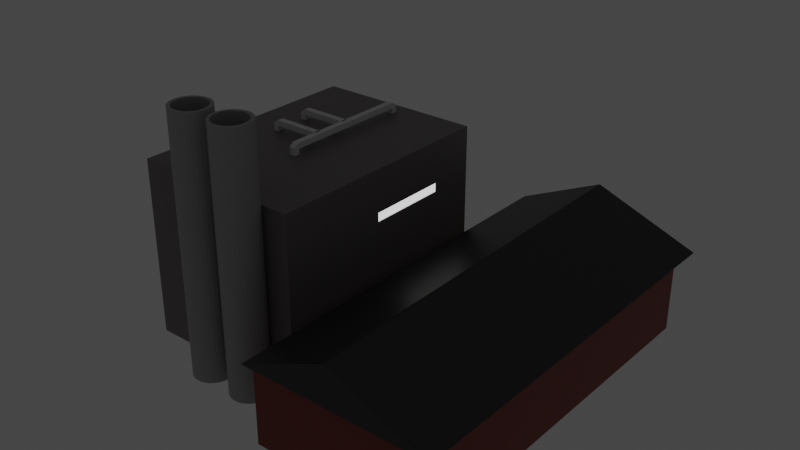 # Source: Industrial_test1_noground.blend  (saved by Blender 2.80.75; exported with 4.5.12 LTS)
import bpy
from mathutils import Matrix  # noqa: F401  (used for matrix-valued properties, if any)

bpy.ops.wm.read_factory_settings(use_empty=True)
scene = bpy.context.scene
scene.name = 'Scene'

# ---- collections
col_collection = bpy.data.collections.new('Collection'); scene.collection.children.link(col_collection)

# ---- materials (node trees are filled in below, after node groups)
mat_material_006 = bpy.data.materials.new('Material.006')
mat_material_006.use_transparent_shadow = False
mat_material_008 = bpy.data.materials.new('Material.008')
mat_material_008.use_transparent_shadow = False
mat_material_009 = bpy.data.materials.new('Material.009')
mat_material_009.use_transparent_shadow = False
mat_material_010 = bpy.data.materials.new('Material.010')
mat_material_010.use_transparent_shadow = False
mat_material_011 = bpy.data.materials.new('Material.011')
mat_material_011.use_transparent_shadow = False
mat_material_012 = bpy.data.materials.new('Material.012')
mat_material_012.use_transparent_shadow = False
mat_material_013 = bpy.data.materials.new('Material.013')
mat_material_013.use_transparent_shadow = False
mat_material_014 = bpy.data.materials.new('Material.014')
mat_material_014.use_transparent_shadow = False
mat_material_015 = bpy.data.materials.new('Material.015')
mat_material_015.use_transparent_shadow = False
mat_material = bpy.data.materials.new('Material')
mat_material.alpha_threshold = 0.0
mat_material.use_transparent_shadow = False
mat_material.line_color = (0.0, 0.0, 0.0, 1.0)
mat_material_005 = bpy.data.materials.new('Material.005')
mat_material_005.use_transparent_shadow = False
mat_material_004 = bpy.data.materials.new('Material.004')
mat_material_004.use_transparent_shadow = False
mat_material_001 = bpy.data.materials.new('Material.001')
mat_material_001.alpha_threshold = 0.0
mat_material_001.use_transparent_shadow = False
mat_material_001.line_color = (0.0, 0.0, 0.0, 1.0)
mat_material_002 = bpy.data.materials.new('Material.002')
mat_material_002.alpha_threshold = 0.0
mat_material_002.use_transparent_shadow = False
mat_material_002.line_color = (0.0, 0.0, 0.0, 1.0)

# ---- material node trees
mat_material_006.use_nodes = True; mat_material_006.node_tree.nodes.clear()
_N = mat_material_006.node_tree.nodes; _L = mat_material_006.node_tree.links
n0 = _N.new('ShaderNodeOutputMaterial'); n0.name = 'Material Output'; n0.location = (300, 300)
n1 = _N.new('ShaderNodeBsdfPrincipled'); n1.name = 'Principled BSDF'; n1.location = (10, 300)
n1.distribution = 'GGX'
n1.subsurface_method = 'BURLEY'
n1.inputs[0].default_value = (0.679, 0.8, 0.2332, 1.0)
n1.inputs[3].default_value = 1.45
n1.inputs[28].default_value = 1.0
_L.new(n1.outputs[0], n0.inputs[0])
n0.is_active_output = True
mat_material_008.use_nodes = True; mat_material_008.node_tree.nodes.clear()
_N = mat_material_008.node_tree.nodes; _L = mat_material_008.node_tree.links
n0 = _N.new('ShaderNodeOutputMaterial'); n0.name = 'Material Output'; n0.location = (300, 300)
n1 = _N.new('ShaderNodeBsdfPrincipled'); n1.name = 'Principled BSDF'; n1.location = (10, 300)
n1.distribution = 'GGX'
n1.subsurface_method = 'BURLEY'
n1.inputs[0].default_value = (0.679, 0.8, 0.2332, 1.0)
n1.inputs[3].default_value = 1.45
n1.inputs[28].default_value = 1.0
_L.new(n1.outputs[0], n0.inputs[0])
n0.is_active_output = True
mat_material_009.use_nodes = True; mat_material_009.node_tree.nodes.clear()
_N = mat_material_009.node_tree.nodes; _L = mat_material_009.node_tree.links
n0 = _N.new('ShaderNodeOutputMaterial'); n0.name = 'Material Output'; n0.location = (300, 300)
n1 = _N.new('ShaderNodeBsdfPrincipled'); n1.name = 'Principled BSDF'; n1.location = (10, 300)
n1.distribution = 'GGX'
n1.subsurface_method = 'BURLEY'
n1.inputs[0].default_value = (0.679, 0.8, 0.2332, 1.0)
n1.inputs[3].default_value = 1.45
n1.inputs[28].default_value = 1.0
_L.new(n1.outputs[0], n0.inputs[0])
n0.is_active_output = True
mat_material_010.use_nodes = True; mat_material_010.node_tree.nodes.clear()
_N = mat_material_010.node_tree.nodes; _L = mat_material_010.node_tree.links
n0 = _N.new('ShaderNodeOutputMaterial'); n0.name = 'Material Output'; n0.location = (300, 300)
n1 = _N.new('ShaderNodeBsdfPrincipled'); n1.name = 'Principled BSDF'; n1.location = (10, 300)
n1.distribution = 'GGX'
n1.subsurface_method = 'BURLEY'
n1.inputs[0].default_value = (0.679, 0.8, 0.2332, 1.0)
n1.inputs[3].default_value = 1.45
n1.inputs[28].default_value = 1.0
_L.new(n1.outputs[0], n0.inputs[0])
n0.is_active_output = True
mat_material_011.use_nodes = True; mat_material_011.node_tree.nodes.clear()
_N = mat_material_011.node_tree.nodes; _L = mat_material_011.node_tree.links
n0 = _N.new('ShaderNodeOutputMaterial'); n0.name = 'Material Output'; n0.location = (300, 300)
n1 = _N.new('ShaderNodeBsdfPrincipled'); n1.name = 'Principled BSDF'; n1.location = (10, 300)
n1.distribution = 'GGX'
n1.subsurface_method = 'BURLEY'
n1.inputs[0].default_value = (0.679, 0.8, 0.2332, 1.0)
n1.inputs[3].default_value = 1.45
n1.inputs[28].default_value = 1.0
_L.new(n1.outputs[0], n0.inputs[0])
n0.is_active_output = True
mat_material_012.use_nodes = True; mat_material_012.node_tree.nodes.clear()
_N = mat_material_012.node_tree.nodes; _L = mat_material_012.node_tree.links
n0 = _N.new('ShaderNodeOutputMaterial'); n0.name = 'Material Output'; n0.location = (300, 300)
n1 = _N.new('ShaderNodeBsdfPrincipled'); n1.name = 'Principled BSDF'; n1.location = (10, 300)
n1.distribution = 'GGX'
n1.subsurface_method = 'BURLEY'
n1.inputs[0].default_value = (0.679, 0.8, 0.2332, 1.0)
n1.inputs[3].default_value = 1.45
n1.inputs[28].default_value = 1.0
_L.new(n1.outputs[0], n0.inputs[0])
n0.is_active_output = True
mat_material_013.use_nodes = True; mat_material_013.node_tree.nodes.clear()
_N = mat_material_013.node_tree.nodes; _L = mat_material_013.node_tree.links
n0 = _N.new('ShaderNodeOutputMaterial'); n0.name = 'Material Output'; n0.location = (300, 300)
n1 = _N.new('ShaderNodeBsdfPrincipled'); n1.name = 'Principled BSDF'; n1.location = (10, 300)
n1.distribution = 'GGX'
n1.subsurface_method = 'BURLEY'
n1.inputs[0].default_value = (0.679, 0.8, 0.2332, 1.0)
n1.inputs[3].default_value = 1.45
n1.inputs[28].default_value = 1.0
_L.new(n1.outputs[0], n0.inputs[0])
n0.is_active_output = True
mat_material_014.use_nodes = True; mat_material_014.node_tree.nodes.clear()
_N = mat_material_014.node_tree.nodes; _L = mat_material_014.node_tree.links
n0 = _N.new('ShaderNodeOutputMaterial'); n0.name = 'Material Output'; n0.location = (300, 300)
n1 = _N.new('ShaderNodeBsdfPrincipled'); n1.name = 'Principled BSDF'; n1.location = (10, 300)
n1.distribution = 'GGX'
n1.subsurface_method = 'BURLEY'
n1.inputs[0].default_value = (0.679, 0.8, 0.2332, 1.0)
n1.inputs[3].default_value = 1.45
n1.inputs[28].default_value = 1.0
_L.new(n1.outputs[0], n0.inputs[0])
n0.is_active_output = True
mat_material_015.use_nodes = True; mat_material_015.node_tree.nodes.clear()
_N = mat_material_015.node_tree.nodes; _L = mat_material_015.node_tree.links
n0 = _N.new('ShaderNodeOutputMaterial'); n0.name = 'Material Output'; n0.location = (300, 300)
n1 = _N.new('ShaderNodeBsdfPrincipled'); n1.name = 'Principled BSDF'; n1.location = (10, 300)
n1.distribution = 'GGX'
n1.subsurface_method = 'BURLEY'
n1.inputs[0].default_value = (0.679, 0.8, 0.2332, 1.0)
n1.inputs[3].default_value = 1.45
n1.inputs[28].default_value = 1.0
_L.new(n1.outputs[0], n0.inputs[0])
n0.is_active_output = True
mat_material.use_nodes = True; mat_material.node_tree.nodes.clear()
_N = mat_material.node_tree.nodes; _L = mat_material.node_tree.links
n0 = _N.new('ShaderNodeOutputMaterial'); n0.name = 'Material Output'; n0.location = (300, 300)
n1 = _N.new('ShaderNodeBsdfPrincipled'); n1.name = 'Principled BSDF'; n1.location = (10, 300)
n1.distribution = 'GGX'
n1.subsurface_method = 'BURLEY'
n1.inputs[0].default_value = (0.2019, 0.1769, 0.1877, 1.0)
n1.inputs[2].default_value = 0.4
n1.inputs[3].default_value = 1.45
n1.inputs[27].default_value = (0.0, 0.0, 0.0, 1.0)
n1.inputs[28].default_value = 1.0
n2 = _N.new('ShaderNodeAddShader'); n2.name = 'Add Shader'; n2.location = (110, 280)
_L.new(n1.outputs[0], n0.inputs[0])
_L.new(n2.outputs[0], n0.inputs[1])
n0.is_active_output = True
mat_material_005.use_nodes = True; mat_material_005.node_tree.nodes.clear()
_N = mat_material_005.node_tree.nodes; _L = mat_material_005.node_tree.links
n0 = _N.new('ShaderNodeOutputMaterial'); n0.name = 'Material Output'; n0.location = (300, 300)
n1 = _N.new('ShaderNodeBsdfPrincipled'); n1.name = 'Principled BSDF'; n1.location = (10, 300)
n1.distribution = 'GGX'
n1.subsurface_method = 'BURLEY'
n1.inputs[0].default_value = (0.3757, 0.3757, 0.3757, 1.0)
n1.inputs[3].default_value = 1.45
n1.inputs[27].default_value = (0.0, 0.0, 0.0, 1.0)
n1.inputs[28].default_value = 1.0
_L.new(n1.outputs[0], n0.inputs[0])
n0.is_active_output = True
mat_material_004.use_nodes = True; mat_material_004.node_tree.nodes.clear()
_N = mat_material_004.node_tree.nodes; _L = mat_material_004.node_tree.links
n0 = _N.new('ShaderNodeOutputMaterial'); n0.name = 'Material Output'; n0.location = (300, 300)
n1 = _N.new('ShaderNodeBsdfPrincipled'); n1.name = 'Principled BSDF'; n1.location = (10, 300)
n1.distribution = 'GGX'
n1.subsurface_method = 'BURLEY'
n1.inputs[0].default_value = (0.3757, 0.3757, 0.3757, 1.0)
n1.inputs[3].default_value = 1.45
n1.inputs[27].default_value = (0.0, 0.0, 0.0, 1.0)
n1.inputs[28].default_value = 1.0
_L.new(n1.outputs[0], n0.inputs[0])
n0.is_active_output = True
mat_material_001.use_nodes = True; mat_material_001.node_tree.nodes.clear()
_N = mat_material_001.node_tree.nodes; _L = mat_material_001.node_tree.links
n0 = _N.new('ShaderNodeOutputMaterial'); n0.name = 'Material Output'; n0.location = (300, 300)
n1 = _N.new('ShaderNodeBsdfPrincipled'); n1.name = 'Principled BSDF'; n1.location = (10, 300)
n1.distribution = 'GGX'
n1.subsurface_method = 'BURLEY'
n1.inputs[0].default_value = (0.2396, 0.02812, 0.01521, 1.0)
n1.inputs[2].default_value = 0.4
n1.inputs[3].default_value = 1.45
n1.inputs[27].default_value = (0.0, 0.0, 0.0, 1.0)
n1.inputs[28].default_value = 1.0
_L.new(n1.outputs[0], n0.inputs[0])
n0.is_active_output = True
mat_material_002.use_nodes = True; mat_material_002.node_tree.nodes.clear()
_N = mat_material_002.node_tree.nodes; _L = mat_material_002.node_tree.links
n0 = _N.new('ShaderNodeOutputMaterial'); n0.name = 'Material Output'; n0.location = (300, 300)
n1 = _N.new('ShaderNodeBsdfPrincipled'); n1.name = 'Principled BSDF'; n1.location = (10, 300)
n1.distribution = 'GGX'
n1.subsurface_method = 'BURLEY'
n1.inputs[0].default_value = (0.05222, 0.05222, 0.05222, 1.0)
n1.inputs[1].default_value = 0.5
n1.inputs[2].default_value = 0.4
n1.inputs[3].default_value = 1.45
n1.inputs[27].default_value = (0.0, 0.0, 0.0, 1.0)
n1.inputs[28].default_value = 1.0
_L.new(n1.outputs[0], n0.inputs[0])
n0.is_active_output = True

# ---- world
world_world = bpy.data.worlds.new('World'); scene.world = world_world
world_world.use_nodes = True; world_world.node_tree.nodes.clear()
_N = world_world.node_tree.nodes; _L = world_world.node_tree.links
n0 = _N.new('ShaderNodeOutputWorld'); n0.name = 'World Output'; n0.location = (300, 300)
n1 = _N.new('ShaderNodeBackground'); n1.name = 'Background'; n1.location = (10, 300)
n1.inputs[0].default_value = (0.05088, 0.05088, 0.05088, 1.0)
_L.new(n1.outputs[0], n0.inputs[0])
n0.is_active_output = True
world_world.color = (0.05088, 0.05088, 0.05088)
world_world.use_sun_shadow = False
world_world.sun_shadow_jitter_overblur = 0.0

# ---- meshes
me_cube_005 = bpy.data.meshes.new('Cube.005')
me_cube_005.from_pydata([(-1.0, -1.0, -1.0), (-1.0, -1.0, 1.0), (-1.0, 1.0, -1.0), (-1.0, 1.0, 1.0), (1.0, -1.0, -1.0), (1.0, -1.0, 1.0), (1.0, 1.0, -1.0), (1.0, 1.0, 1.0)], [], [(0, 1, 3, 2), (2, 3, 7, 6), (6, 7, 5, 4), (4, 5, 1, 0), (2, 6, 4, 0), (7, 3, 1, 5)])
_uv = me_cube_005.uv_layers.new(name='UVMap')
_uv.uv.foreach_set('vector', [0.375, 0.0, 0.625, 0.0, 0.625, 0.25, 0.375, 0.25, 0.375, 0.25, 0.625, 0.25, 0.625, 0.5, 0.375, 0.5, 0.375, 0.5, 0.625, 0.5, 0.625, 0.75, 0.375, 0.75, 0.375, 0.75, 0.625, 0.75, 0.625, 1.0, 0.375, 1.0, 0.125, 0.5, 0.375, 0.5, 0.375, 0.75, 0.125, 0.75, 0.625, 0.5, 0.875, 0.5, 0.875, 0.75, 0.625, 0.75])
me_cube_005.materials.append(mat_material_006)
me_cube_005.use_remesh_preserve_volume = False
me_cube_005.use_remesh_preserve_attributes = False
me_cube_005.use_mirror_vertex_groups = False
me_cube_005.update()
me_cube_006 = bpy.data.meshes.new('Cube.006')
me_cube_006.from_pydata([(0.1005, -0.9546, -0.734), (0.1006, -0.8389, -0.1641), (0.1006, -0.7069, 0.3357), (0.1006, -0.5609, 0.7568), (0.1006, 0.7811, 0.7568), (0.1006, 0.9271, 0.3357), (-1.0, -1.0, -1.0), (-1.0, 1.0, -1.0), (1.0, -1.0, -1.0), (1.0, 1.0, -1.0), (2.661, -1.303, 3.073), (2.743, -1.323, 2.946), (2.699, -1.314, 3.008), (2.651, -1.306, 3.075), (2.664, -1.26, 3.174), (2.805, -1.289, 2.967), (2.436, -1.34, 3.202), (2.448, -1.341, 3.188), (-2.207, -1.568, 3.418), (-0.9996, -0.9608, -0.7133), (-0.9999, -1.0, -0.9663), (0.1005, -0.9958, -1.0), (-0.392, -1.0, -1.0), (0.9979, -0.7108, 0.3577), (0.9987, -0.8434, -0.1445), (0.9997, 0.7843, 0.7808), (0.9999, 0.931, 0.3577), (0.9976, -0.5641, 0.7808), (0.9996, -0.9597, -0.7171), (0.9977, -0.4613, 0.9997), (0.1006, -0.4469, 0.9997), (0.9995, 0.6814, 0.9999), (0.1006, 0.667, 0.9999), (0.1006, 1.0, 0.05959), (1.0, 1.0, 0.09642), (-0.9997, 0.7851, 0.7862), (-0.9995, 0.6847, 0.9999), (-0.9977, -0.4646, 0.9997), (-0.9976, -0.5648, 0.7862), (-0.9999, 0.9319, 0.3626), (-0.9979, -0.7117, 0.3626), (-1.0, 1.0, 0.1047), (-0.9987, -0.8444, -0.1401), (1.0, -1.0, -0.9774), (0.5931, -1.0, -1.0)], [], [(0, 28, 24, 1), (1, 24, 23, 2), (2, 23, 27, 3), (3, 27, 29, 30), (4, 25, 26, 5), (5, 26, 34, 33), (6, 20, 19, 42, 40, 38, 37, 36, 35, 39, 41, 7), (7, 41, 33, 34, 9), (9, 34, 26, 25, 31, 29, 27, 23, 24, 28, 43, 8), (8, 43, 44), (7, 9, 8, 44, 21, 22, 6), (25, 4, 32, 31), (19, 0, 1, 42), (22, 20, 6), (39, 5, 33, 41), (31, 32, 36, 37, 30, 29), (35, 4, 5, 39), (38, 3, 30, 37), (40, 2, 3, 38), (32, 4, 35, 36), (42, 1, 2, 40), (21, 0, 19, 20, 22), (28, 0, 21, 44, 43)])
_uv = me_cube_006.uv_layers.new(name='UVMap')
_uv.uv.foreach_set('vector', [0.1042, 2.22e-16, 0.1042, 0.008933, 0.125, 0.008924, 0.125, 2.22e-16, 0.125, 2.22e-16, 0.125, 0.008924, 0.1458, 0.008916, 0.1458, 2.22e-16, 0.1458, 2.22e-16, 0.1458, 0.008916, 0.1667, 0.008913, 0.1667, 2.22e-16, 0.1667, 2.22e-16, 0.1667, 0.008913, 0.1802, 0.008915, 0.1818, 2.22e-16, 0.3333, 2.22e-16, 0.3333, 0.008934, 0.3542, 0.008936, 0.3542, 2.22e-16, 0.3542, 2.22e-16, 0.3542, 0.008936, 0.365, 0.008937, 0.3657, 2.22e-16, 0.375, 0.0, 0.3792, 0.0, 0.4108, 0.004886, 0.4825, 0.01942, 0.5454, 0.03601, 0.5983, 0.05435, 0.625, 0.06688, 0.625, 0.2106, 0.5983, 0.2231, 0.5453, 0.2415, 0.5131, 0.25, 0.375, 0.25, 0.375, 0.25, 0.5131, 0.25, 0.5074, 0.3876, 0.5121, 0.5, 0.375, 0.5, 0.375, 0.5, 0.5121, 0.5, 0.5447, 0.5086, 0.5976, 0.527, 0.625, 0.5398, 0.625, 0.6827, 0.5976, 0.6956, 0.5447, 0.7139, 0.482, 0.7304, 0.4104, 0.745, 0.3778, 0.75, 0.375, 0.75, 0.375, 0.75, 0.3778, 0.75, 0.375, 0.8009, 0.125, 0.5, 0.375, 0.5, 0.375, 0.75, 0.3241, 0.75, 0.2626, 0.7495, 0.201, 0.75, 0.125, 0.75, 0.3333, 0.008934, 0.3333, 2.22e-16, 0.3182, 2.22e-16, 0.3198, 0.008932, 0.1042, 0.9891, 0.1042, 1.0, 0.125, 1.0, 0.125, 0.9891, 0.375, 0.924, 0.3792, 1.0, 0.375, 1.0, 0.3542, 0.9891, 0.3542, 1.0, 0.3657, 1.0, 0.3649, 0.9891, 0.625, 0.5398, 0.7374, 0.5416, 0.875, 0.5394, 0.875, 0.6831, 0.7374, 0.6809, 0.625, 0.6827, 0.3333, 0.9891, 0.3333, 1.0, 0.3542, 1.0, 0.3542, 0.9891, 0.1667, 0.9891, 0.1667, 1.0, 0.1818, 1.0, 0.1799, 0.9891, 0.1458, 0.9891, 0.1458, 1.0, 0.1667, 1.0, 0.1667, 0.9891, 0.3182, 1.0, 0.3333, 1.0, 0.3333, 0.9891, 0.3201, 0.9891, 0.125, 0.9891, 0.125, 1.0, 0.1458, 1.0, 0.1458, 0.9891, 0.09537, 1.0, 0.1042, 1.0, 0.1042, 0.9891, 0.09585, 0.9891, 0.09509, 0.9951, 0.1042, 0.008933, 0.1042, 2.22e-16, 0.09537, 2.22e-16, 0.09509, 0.004894, 0.0956, 0.008937])
me_cube_006.use_remesh_preserve_volume = False
me_cube_006.use_remesh_preserve_attributes = False
me_cube_006.use_mirror_vertex_groups = False
me_cube_006.update()
me_cube_007 = bpy.data.meshes.new('Cube.007')
me_cube_007.from_pydata([(-1.0, -1.0, -1.0), (-1.0, -1.0, 1.0), (-1.0, 1.0, -1.0), (-1.0, 1.0, 1.0), (1.0, -1.0, -1.0), (1.0, -1.0, 1.0), (1.0, 1.0, -1.0), (1.0, 1.0, 1.0)], [], [(0, 1, 3, 2), (2, 3, 7, 6), (6, 7, 5, 4), (4, 5, 1, 0), (2, 6, 4, 0), (7, 3, 1, 5)])
_uv = me_cube_007.uv_layers.new(name='UVMap')
_uv.uv.foreach_set('vector', [0.375, 0.0, 0.625, 0.0, 0.625, 0.25, 0.375, 0.25, 0.375, 0.25, 0.625, 0.25, 0.625, 0.5, 0.375, 0.5, 0.375, 0.5, 0.625, 0.5, 0.625, 0.75, 0.375, 0.75, 0.375, 0.75, 0.625, 0.75, 0.625, 1.0, 0.375, 1.0, 0.125, 0.5, 0.375, 0.5, 0.375, 0.75, 0.125, 0.75, 0.625, 0.5, 0.875, 0.5, 0.875, 0.75, 0.625, 0.75])
me_cube_007.use_remesh_preserve_volume = False
me_cube_007.use_remesh_preserve_attributes = False
me_cube_007.use_mirror_vertex_groups = False
me_cube_007.update()
me_cube_008 = bpy.data.meshes.new('Cube.008')
me_cube_008.from_pydata([(-1.0, -1.0, -1.0), (-1.0, -1.0, 1.0), (-1.0, 1.0, -1.0), (-1.0, 1.0, 1.0), (1.0, -1.0, -1.0), (1.0, -1.0, 1.0), (1.0, 1.0, -1.0), (1.0, 1.0, 1.0)], [], [(0, 1, 3, 2), (2, 3, 7, 6), (6, 7, 5, 4), (4, 5, 1, 0), (2, 6, 4, 0), (7, 3, 1, 5)])
_uv = me_cube_008.uv_layers.new(name='UVMap')
_uv.uv.foreach_set('vector', [0.375, 0.0, 0.625, 0.0, 0.625, 0.25, 0.375, 0.25, 0.375, 0.25, 0.625, 0.25, 0.625, 0.5, 0.375, 0.5, 0.375, 0.5, 0.625, 0.5, 0.625, 0.75, 0.375, 0.75, 0.375, 0.75, 0.625, 0.75, 0.625, 1.0, 0.375, 1.0, 0.125, 0.5, 0.375, 0.5, 0.375, 0.75, 0.125, 0.75, 0.625, 0.5, 0.875, 0.5, 0.875, 0.75, 0.625, 0.75])
me_cube_008.use_remesh_preserve_volume = False
me_cube_008.use_remesh_preserve_attributes = False
me_cube_008.use_mirror_vertex_groups = False
me_cube_008.update()
me_cube_009 = bpy.data.meshes.new('Cube.009')
me_cube_009.from_pydata([(0.1005, -0.9546, -0.734), (0.1006, -0.8389, -0.1641), (0.1006, -0.7069, 0.3357), (0.1006, -0.5609, 0.7568), (0.1006, 0.7811, 0.7568), (0.1006, 0.9271, 0.3357), (-1.0, -1.0, -1.0), (-1.0, 1.0, -1.0), (1.0, -1.0, -1.0), (1.0, 1.0, -1.0), (2.661, -1.303, 3.073), (2.743, -1.323, 2.946), (2.699, -1.314, 3.008), (2.651, -1.306, 3.075), (2.664, -1.26, 3.174), (2.805, -1.289, 2.967), (2.436, -1.34, 3.202), (2.448, -1.341, 3.188), (-2.207, -1.568, 3.418), (-0.9996, -0.9608, -0.7133), (-0.9999, -1.0, -0.9663), (0.1005, -0.9958, -1.0), (-0.392, -1.0, -1.0), (0.9979, -0.7108, 0.3577), (0.9987, -0.8434, -0.1445), (0.9997, 0.7843, 0.7808), (0.9999, 0.931, 0.3577), (0.9976, -0.5641, 0.7808), (0.9996, -0.9597, -0.7171), (0.9977, -0.4613, 0.9997), (0.1006, -0.4469, 0.9997), (0.9995, 0.6814, 0.9999), (0.1006, 0.667, 0.9999), (0.1006, 1.0, 0.05959), (1.0, 1.0, 0.09642), (-0.9997, 0.7851, 0.7862), (-0.9995, 0.6847, 0.9999), (-0.9977, -0.4646, 0.9997), (-0.9976, -0.5648, 0.7862), (-0.9999, 0.9319, 0.3626), (-0.9979, -0.7117, 0.3626), (-1.0, 1.0, 0.1047), (-0.9987, -0.8444, -0.1401), (1.0, -1.0, -0.9774), (0.5931, -1.0, -1.0)], [], [(0, 28, 24, 1), (1, 24, 23, 2), (2, 23, 27, 3), (3, 27, 29, 30), (4, 25, 26, 5), (5, 26, 34, 33), (6, 20, 19, 42, 40, 38, 37, 36, 35, 39, 41, 7), (7, 41, 33, 34, 9), (9, 34, 26, 25, 31, 29, 27, 23, 24, 28, 43, 8), (8, 43, 44), (7, 9, 8, 44, 21, 22, 6), (25, 4, 32, 31), (19, 0, 1, 42), (22, 20, 6), (39, 5, 33, 41), (31, 32, 36, 37, 30, 29), (35, 4, 5, 39), (38, 3, 30, 37), (40, 2, 3, 38), (32, 4, 35, 36), (42, 1, 2, 40), (21, 0, 19, 20, 22), (28, 0, 21, 44, 43)])
_uv = me_cube_009.uv_layers.new(name='UVMap')
_uv.uv.foreach_set('vector', [0.1042, 2.22e-16, 0.1042, 0.008933, 0.125, 0.008924, 0.125, 2.22e-16, 0.125, 2.22e-16, 0.125, 0.008924, 0.1458, 0.008916, 0.1458, 2.22e-16, 0.1458, 2.22e-16, 0.1458, 0.008916, 0.1667, 0.008913, 0.1667, 2.22e-16, 0.1667, 2.22e-16, 0.1667, 0.008913, 0.1802, 0.008915, 0.1818, 2.22e-16, 0.3333, 2.22e-16, 0.3333, 0.008934, 0.3542, 0.008936, 0.3542, 2.22e-16, 0.3542, 2.22e-16, 0.3542, 0.008936, 0.365, 0.008937, 0.3657, 2.22e-16, 0.375, 0.0, 0.3792, 0.0, 0.4108, 0.004886, 0.4825, 0.01942, 0.5454, 0.03601, 0.5983, 0.05435, 0.625, 0.06688, 0.625, 0.2106, 0.5983, 0.2231, 0.5453, 0.2415, 0.5131, 0.25, 0.375, 0.25, 0.375, 0.25, 0.5131, 0.25, 0.5074, 0.3876, 0.5121, 0.5, 0.375, 0.5, 0.375, 0.5, 0.5121, 0.5, 0.5447, 0.5086, 0.5976, 0.527, 0.625, 0.5398, 0.625, 0.6827, 0.5976, 0.6956, 0.5447, 0.7139, 0.482, 0.7304, 0.4104, 0.745, 0.3778, 0.75, 0.375, 0.75, 0.375, 0.75, 0.3778, 0.75, 0.375, 0.8009, 0.125, 0.5, 0.375, 0.5, 0.375, 0.75, 0.3241, 0.75, 0.2626, 0.7495, 0.201, 0.75, 0.125, 0.75, 0.3333, 0.008934, 0.3333, 2.22e-16, 0.3182, 2.22e-16, 0.3198, 0.008932, 0.1042, 0.9891, 0.1042, 1.0, 0.125, 1.0, 0.125, 0.9891, 0.375, 0.924, 0.3792, 1.0, 0.375, 1.0, 0.3542, 0.9891, 0.3542, 1.0, 0.3657, 1.0, 0.3649, 0.9891, 0.625, 0.5398, 0.7374, 0.5416, 0.875, 0.5394, 0.875, 0.6831, 0.7374, 0.6809, 0.625, 0.6827, 0.3333, 0.9891, 0.3333, 1.0, 0.3542, 1.0, 0.3542, 0.9891, 0.1667, 0.9891, 0.1667, 1.0, 0.1818, 1.0, 0.1799, 0.9891, 0.1458, 0.9891, 0.1458, 1.0, 0.1667, 1.0, 0.1667, 0.9891, 0.3182, 1.0, 0.3333, 1.0, 0.3333, 0.9891, 0.3201, 0.9891, 0.125, 0.9891, 0.125, 1.0, 0.1458, 1.0, 0.1458, 0.9891, 0.09537, 1.0, 0.1042, 1.0, 0.1042, 0.9891, 0.09585, 0.9891, 0.09509, 0.9951, 0.1042, 0.008933, 0.1042, 2.22e-16, 0.09537, 2.22e-16, 0.09509, 0.004894, 0.0956, 0.008937])
me_cube_009.use_remesh_preserve_volume = False
me_cube_009.use_remesh_preserve_attributes = False
me_cube_009.use_mirror_vertex_groups = False
me_cube_009.update()
me_cube_010 = bpy.data.meshes.new('Cube.010')
me_cube_010.from_pydata([(0.1005, -0.9546, -0.734), (0.1006, -0.8389, -0.1641), (0.1006, -0.7069, 0.3357), (0.1006, -0.5609, 0.7568), (0.1006, 0.7811, 0.7568), (0.1006, 0.9271, 0.3357), (-1.0, -1.0, -1.0), (-1.0, 1.0, -1.0), (1.0, -1.0, -1.0), (1.0, 1.0, -1.0), (2.661, -1.303, 3.073), (2.743, -1.323, 2.946), (2.699, -1.314, 3.008), (2.651, -1.306, 3.075), (2.664, -1.26, 3.174), (2.805, -1.289, 2.967), (2.436, -1.34, 3.202), (2.448, -1.341, 3.188), (-2.207, -1.568, 3.418), (-0.9996, -0.9608, -0.7133), (-0.9999, -1.0, -0.9663), (0.1005, -0.9958, -1.0), (-0.392, -1.0, -1.0), (0.9979, -0.7108, 0.3577), (0.9987, -0.8434, -0.1445), (0.9997, 0.7843, 0.7808), (0.9999, 0.931, 0.3577), (0.9976, -0.5641, 0.7808), (0.9996, -0.9597, -0.7171), (0.9977, -0.4613, 0.9997), (0.1006, -0.4469, 0.9997), (0.9995, 0.6814, 0.9999), (0.1006, 0.667, 0.9999), (0.1006, 1.0, 0.05959), (1.0, 1.0, 0.09642), (-0.9997, 0.7851, 0.7862), (-0.9995, 0.6847, 0.9999), (-0.9977, -0.4646, 0.9997), (-0.9976, -0.5648, 0.7862), (-0.9999, 0.9319, 0.3626), (-0.9979, -0.7117, 0.3626), (-1.0, 1.0, 0.1047), (-0.9987, -0.8444, -0.1401), (1.0, -1.0, -0.9774), (0.5931, -1.0, -1.0)], [], [(0, 28, 24, 1), (1, 24, 23, 2), (2, 23, 27, 3), (3, 27, 29, 30), (4, 25, 26, 5), (5, 26, 34, 33), (6, 20, 19, 42, 40, 38, 37, 36, 35, 39, 41, 7), (7, 41, 33, 34, 9), (9, 34, 26, 25, 31, 29, 27, 23, 24, 28, 43, 8), (8, 43, 44), (7, 9, 8, 44, 21, 22, 6), (25, 4, 32, 31), (19, 0, 1, 42), (22, 20, 6), (39, 5, 33, 41), (31, 32, 36, 37, 30, 29), (35, 4, 5, 39), (38, 3, 30, 37), (40, 2, 3, 38), (32, 4, 35, 36), (42, 1, 2, 40), (21, 0, 19, 20, 22), (28, 0, 21, 44, 43)])
_uv = me_cube_010.uv_layers.new(name='UVMap')
_uv.uv.foreach_set('vector', [0.1042, 2.22e-16, 0.1042, 0.008933, 0.125, 0.008924, 0.125, 2.22e-16, 0.125, 2.22e-16, 0.125, 0.008924, 0.1458, 0.008916, 0.1458, 2.22e-16, 0.1458, 2.22e-16, 0.1458, 0.008916, 0.1667, 0.008913, 0.1667, 2.22e-16, 0.1667, 2.22e-16, 0.1667, 0.008913, 0.1802, 0.008915, 0.1818, 2.22e-16, 0.3333, 2.22e-16, 0.3333, 0.008934, 0.3542, 0.008936, 0.3542, 2.22e-16, 0.3542, 2.22e-16, 0.3542, 0.008936, 0.365, 0.008937, 0.3657, 2.22e-16, 0.375, 0.0, 0.3792, 0.0, 0.4108, 0.004886, 0.4825, 0.01942, 0.5454, 0.03601, 0.5983, 0.05435, 0.625, 0.06688, 0.625, 0.2106, 0.5983, 0.2231, 0.5453, 0.2415, 0.5131, 0.25, 0.375, 0.25, 0.375, 0.25, 0.5131, 0.25, 0.5074, 0.3876, 0.5121, 0.5, 0.375, 0.5, 0.375, 0.5, 0.5121, 0.5, 0.5447, 0.5086, 0.5976, 0.527, 0.625, 0.5398, 0.625, 0.6827, 0.5976, 0.6956, 0.5447, 0.7139, 0.482, 0.7304, 0.4104, 0.745, 0.3778, 0.75, 0.375, 0.75, 0.375, 0.75, 0.3778, 0.75, 0.375, 0.8009, 0.125, 0.5, 0.375, 0.5, 0.375, 0.75, 0.3241, 0.75, 0.2626, 0.7495, 0.201, 0.75, 0.125, 0.75, 0.3333, 0.008934, 0.3333, 2.22e-16, 0.3182, 2.22e-16, 0.3198, 0.008932, 0.1042, 0.9891, 0.1042, 1.0, 0.125, 1.0, 0.125, 0.9891, 0.375, 0.924, 0.3792, 1.0, 0.375, 1.0, 0.3542, 0.9891, 0.3542, 1.0, 0.3657, 1.0, 0.3649, 0.9891, 0.625, 0.5398, 0.7374, 0.5416, 0.875, 0.5394, 0.875, 0.6831, 0.7374, 0.6809, 0.625, 0.6827, 0.3333, 0.9891, 0.3333, 1.0, 0.3542, 1.0, 0.3542, 0.9891, 0.1667, 0.9891, 0.1667, 1.0, 0.1818, 1.0, 0.1799, 0.9891, 0.1458, 0.9891, 0.1458, 1.0, 0.1667, 1.0, 0.1667, 0.9891, 0.3182, 1.0, 0.3333, 1.0, 0.3333, 0.9891, 0.3201, 0.9891, 0.125, 0.9891, 0.125, 1.0, 0.1458, 1.0, 0.1458, 0.9891, 0.09537, 1.0, 0.1042, 1.0, 0.1042, 0.9891, 0.09585, 0.9891, 0.09509, 0.9951, 0.1042, 0.008933, 0.1042, 2.22e-16, 0.09537, 2.22e-16, 0.09509, 0.004894, 0.0956, 0.008937])
me_cube_010.use_remesh_preserve_volume = False
me_cube_010.use_remesh_preserve_attributes = False
me_cube_010.use_mirror_vertex_groups = False
me_cube_010.update()
me_cube_011 = bpy.data.meshes.new('Cube.011')
me_cube_011.from_pydata([(-1.0, -1.0, -1.0), (-1.0, -1.0, 1.0), (-1.0, 1.0, -1.0), (-1.0, 1.0, 1.0), (1.0, -1.0, -1.0), (1.0, -1.0, 1.0), (1.0, 1.0, -1.0), (1.0, 1.0, 1.0)], [], [(0, 1, 3, 2), (2, 3, 7, 6), (6, 7, 5, 4), (4, 5, 1, 0), (2, 6, 4, 0), (7, 3, 1, 5)])
_uv = me_cube_011.uv_layers.new(name='UVMap')
_uv.uv.foreach_set('vector', [0.375, 0.0, 0.625, 0.0, 0.625, 0.25, 0.375, 0.25, 0.375, 0.25, 0.625, 0.25, 0.625, 0.5, 0.375, 0.5, 0.375, 0.5, 0.625, 0.5, 0.625, 0.75, 0.375, 0.75, 0.375, 0.75, 0.625, 0.75, 0.625, 1.0, 0.375, 1.0, 0.125, 0.5, 0.375, 0.5, 0.375, 0.75, 0.125, 0.75, 0.625, 0.5, 0.875, 0.5, 0.875, 0.75, 0.625, 0.75])
me_cube_011.materials.append(mat_material_008)
me_cube_011.use_remesh_preserve_volume = False
me_cube_011.use_remesh_preserve_attributes = False
me_cube_011.use_mirror_vertex_groups = False
me_cube_011.update()
me_cube_012 = bpy.data.meshes.new('Cube.012')
me_cube_012.from_pydata([(-1.0, -1.0, -1.0), (-1.0, -1.0, 1.0), (-1.0, 1.0, -1.0), (-1.0, 1.0, 1.0), (1.0, -1.0, -1.0), (1.0, -1.0, 1.0), (1.0, 1.0, -1.0), (1.0, 1.0, 1.0)], [], [(0, 1, 3, 2), (2, 3, 7, 6), (6, 7, 5, 4), (4, 5, 1, 0), (2, 6, 4, 0), (7, 3, 1, 5)])
_uv = me_cube_012.uv_layers.new(name='UVMap')
_uv.uv.foreach_set('vector', [0.375, 0.0, 0.625, 0.0, 0.625, 0.25, 0.375, 0.25, 0.375, 0.25, 0.625, 0.25, 0.625, 0.5, 0.375, 0.5, 0.375, 0.5, 0.625, 0.5, 0.625, 0.75, 0.375, 0.75, 0.375, 0.75, 0.625, 0.75, 0.625, 1.0, 0.375, 1.0, 0.125, 0.5, 0.375, 0.5, 0.375, 0.75, 0.125, 0.75, 0.625, 0.5, 0.875, 0.5, 0.875, 0.75, 0.625, 0.75])
me_cube_012.materials.append(mat_material_009)
me_cube_012.use_remesh_preserve_volume = False
me_cube_012.use_remesh_preserve_attributes = False
me_cube_012.use_mirror_vertex_groups = False
me_cube_012.update()
me_cube_013 = bpy.data.meshes.new('Cube.013')
me_cube_013.from_pydata([(-1.0, -1.0, -1.0), (-1.0, -1.0, 1.0), (-1.0, 1.0, -1.0), (-1.0, 1.0, 1.0), (1.0, -1.0, -1.0), (1.0, -1.0, 1.0), (1.0, 1.0, -1.0), (1.0, 1.0, 1.0)], [], [(0, 1, 3, 2), (2, 3, 7, 6), (6, 7, 5, 4), (4, 5, 1, 0), (2, 6, 4, 0), (7, 3, 1, 5)])
_uv = me_cube_013.uv_layers.new(name='UVMap')
_uv.uv.foreach_set('vector', [0.375, 0.0, 0.625, 0.0, 0.625, 0.25, 0.375, 0.25, 0.375, 0.25, 0.625, 0.25, 0.625, 0.5, 0.375, 0.5, 0.375, 0.5, 0.625, 0.5, 0.625, 0.75, 0.375, 0.75, 0.375, 0.75, 0.625, 0.75, 0.625, 1.0, 0.375, 1.0, 0.125, 0.5, 0.375, 0.5, 0.375, 0.75, 0.125, 0.75, 0.625, 0.5, 0.875, 0.5, 0.875, 0.75, 0.625, 0.75])
me_cube_013.materials.append(mat_material_010)
me_cube_013.use_remesh_preserve_volume = False
me_cube_013.use_remesh_preserve_attributes = False
me_cube_013.use_mirror_vertex_groups = False
me_cube_013.update()
me_cube_014 = bpy.data.meshes.new('Cube.014')
me_cube_014.from_pydata([(-1.0, -1.0, -1.0), (-1.0, -1.0, 1.0), (-1.0, 1.0, -1.0), (-1.0, 1.0, 1.0), (1.0, -1.0, -1.0), (1.0, -1.0, 1.0), (1.0, 1.0, -1.0), (1.0, 1.0, 1.0)], [], [(0, 1, 3, 2), (2, 3, 7, 6), (6, 7, 5, 4), (4, 5, 1, 0), (2, 6, 4, 0), (7, 3, 1, 5)])
_uv = me_cube_014.uv_layers.new(name='UVMap')
_uv.uv.foreach_set('vector', [0.375, 0.0, 0.625, 0.0, 0.625, 0.25, 0.375, 0.25, 0.375, 0.25, 0.625, 0.25, 0.625, 0.5, 0.375, 0.5, 0.375, 0.5, 0.625, 0.5, 0.625, 0.75, 0.375, 0.75, 0.375, 0.75, 0.625, 0.75, 0.625, 1.0, 0.375, 1.0, 0.125, 0.5, 0.375, 0.5, 0.375, 0.75, 0.125, 0.75, 0.625, 0.5, 0.875, 0.5, 0.875, 0.75, 0.625, 0.75])
me_cube_014.materials.append(mat_material_011)
me_cube_014.use_remesh_preserve_volume = False
me_cube_014.use_remesh_preserve_attributes = False
me_cube_014.use_mirror_vertex_groups = False
me_cube_014.update()
me_cube_015 = bpy.data.meshes.new('Cube.015')
me_cube_015.from_pydata([(-1.0, -1.0, -1.0), (-1.0, -1.0, 1.0), (-1.0, 1.0, -1.0), (-1.0, 1.0, 1.0), (1.0, -1.0, -1.0), (1.0, -1.0, 1.0), (1.0, 1.0, -1.0), (1.0, 1.0, 1.0)], [], [(0, 1, 3, 2), (2, 3, 7, 6), (6, 7, 5, 4), (4, 5, 1, 0), (2, 6, 4, 0), (7, 3, 1, 5)])
_uv = me_cube_015.uv_layers.new(name='UVMap')
_uv.uv.foreach_set('vector', [0.375, 0.0, 0.625, 0.0, 0.625, 0.25, 0.375, 0.25, 0.375, 0.25, 0.625, 0.25, 0.625, 0.5, 0.375, 0.5, 0.375, 0.5, 0.625, 0.5, 0.625, 0.75, 0.375, 0.75, 0.375, 0.75, 0.625, 0.75, 0.625, 1.0, 0.375, 1.0, 0.125, 0.5, 0.375, 0.5, 0.375, 0.75, 0.125, 0.75, 0.625, 0.5, 0.875, 0.5, 0.875, 0.75, 0.625, 0.75])
me_cube_015.materials.append(mat_material_012)
me_cube_015.use_remesh_preserve_volume = False
me_cube_015.use_remesh_preserve_attributes = False
me_cube_015.use_mirror_vertex_groups = False
me_cube_015.update()
me_cube_016 = bpy.data.meshes.new('Cube.016')
me_cube_016.from_pydata([(-1.0, -1.0, -1.0), (-1.0, -1.0, 1.0), (-1.0, 1.0, -1.0), (-1.0, 1.0, 1.0), (1.0, -1.0, -1.0), (1.0, -1.0, 1.0), (1.0, 1.0, -1.0), (1.0, 1.0, 1.0)], [], [(0, 1, 3, 2), (2, 3, 7, 6), (6, 7, 5, 4), (4, 5, 1, 0), (2, 6, 4, 0), (7, 3, 1, 5)])
_uv = me_cube_016.uv_layers.new(name='UVMap')
_uv.uv.foreach_set('vector', [0.375, 0.0, 0.625, 0.0, 0.625, 0.25, 0.375, 0.25, 0.375, 0.25, 0.625, 0.25, 0.625, 0.5, 0.375, 0.5, 0.375, 0.5, 0.625, 0.5, 0.625, 0.75, 0.375, 0.75, 0.375, 0.75, 0.625, 0.75, 0.625, 1.0, 0.375, 1.0, 0.125, 0.5, 0.375, 0.5, 0.375, 0.75, 0.125, 0.75, 0.625, 0.5, 0.875, 0.5, 0.875, 0.75, 0.625, 0.75])
me_cube_016.materials.append(mat_material_013)
me_cube_016.use_remesh_preserve_volume = False
me_cube_016.use_remesh_preserve_attributes = False
me_cube_016.use_mirror_vertex_groups = False
me_cube_016.update()
me_cube_017 = bpy.data.meshes.new('Cube.017')
me_cube_017.from_pydata([(-1.0, -1.0, -1.0), (-1.0, -1.0, 1.0), (-1.0, 1.0, -1.0), (-1.0, 1.0, 1.0), (1.0, -1.0, -1.0), (1.0, -1.0, 1.0), (1.0, 1.0, -1.0), (1.0, 1.0, 1.0)], [], [(0, 1, 3, 2), (2, 3, 7, 6), (6, 7, 5, 4), (4, 5, 1, 0), (2, 6, 4, 0), (7, 3, 1, 5)])
_uv = me_cube_017.uv_layers.new(name='UVMap')
_uv.uv.foreach_set('vector', [0.375, 0.0, 0.625, 0.0, 0.625, 0.25, 0.375, 0.25, 0.375, 0.25, 0.625, 0.25, 0.625, 0.5, 0.375, 0.5, 0.375, 0.5, 0.625, 0.5, 0.625, 0.75, 0.375, 0.75, 0.375, 0.75, 0.625, 0.75, 0.625, 1.0, 0.375, 1.0, 0.125, 0.5, 0.375, 0.5, 0.375, 0.75, 0.125, 0.75, 0.625, 0.5, 0.875, 0.5, 0.875, 0.75, 0.625, 0.75])
me_cube_017.materials.append(mat_material_014)
me_cube_017.use_remesh_preserve_volume = False
me_cube_017.use_remesh_preserve_attributes = False
me_cube_017.use_mirror_vertex_groups = False
me_cube_017.update()
me_cube_018 = bpy.data.meshes.new('Cube.018')
me_cube_018.from_pydata([(-1.0, -1.0, -1.0), (-1.0, -1.0, 1.0), (-1.0, 1.0, -1.0), (-1.0, 1.0, 1.0), (1.0, -1.0, -1.0), (1.0, -1.0, 1.0), (1.0, 1.0, -1.0), (1.0, 1.0, 1.0)], [], [(0, 1, 3, 2), (2, 3, 7, 6), (6, 7, 5, 4), (4, 5, 1, 0), (2, 6, 4, 0), (7, 3, 1, 5)])
_uv = me_cube_018.uv_layers.new(name='UVMap')
_uv.uv.foreach_set('vector', [0.375, 0.0, 0.625, 0.0, 0.625, 0.25, 0.375, 0.25, 0.375, 0.25, 0.625, 0.25, 0.625, 0.5, 0.375, 0.5, 0.375, 0.5, 0.625, 0.5, 0.625, 0.75, 0.375, 0.75, 0.375, 0.75, 0.625, 0.75, 0.625, 1.0, 0.375, 1.0, 0.125, 0.5, 0.375, 0.5, 0.375, 0.75, 0.125, 0.75, 0.625, 0.5, 0.875, 0.5, 0.875, 0.75, 0.625, 0.75])
me_cube_018.materials.append(mat_material_015)
me_cube_018.use_remesh_preserve_volume = False
me_cube_018.use_remesh_preserve_attributes = False
me_cube_018.use_mirror_vertex_groups = False
me_cube_018.update()
me_cube_019 = bpy.data.meshes.new('Cube.019')
me_cube_019.from_pydata([(-1.0, -1.0, -1.0), (-1.0, -1.0, 1.0), (-1.0, 1.0, -1.0), (-1.0, 1.0, 1.0), (1.0, -1.0, -1.0), (1.0, -1.0, 1.0), (1.0, 1.0, -1.0), (1.0, 1.0, 1.0)], [], [(0, 1, 3, 2), (2, 3, 7, 6), (6, 7, 5, 4), (4, 5, 1, 0), (2, 6, 4, 0), (7, 3, 1, 5)])
_uv = me_cube_019.uv_layers.new(name='UVMap')
_uv.uv.foreach_set('vector', [0.375, 0.0, 0.625, 0.0, 0.625, 0.25, 0.375, 0.25, 0.375, 0.25, 0.625, 0.25, 0.625, 0.5, 0.375, 0.5, 0.375, 0.5, 0.625, 0.5, 0.625, 0.75, 0.375, 0.75, 0.375, 0.75, 0.625, 0.75, 0.625, 1.0, 0.375, 1.0, 0.125, 0.5, 0.375, 0.5, 0.375, 0.75, 0.125, 0.75, 0.625, 0.5, 0.875, 0.5, 0.875, 0.75, 0.625, 0.75])
me_cube_019.use_remesh_preserve_volume = False
me_cube_019.use_remesh_preserve_attributes = False
me_cube_019.use_mirror_vertex_groups = False
me_cube_019.update()
me_cube_020 = bpy.data.meshes.new('Cube.020')
me_cube_020.from_pydata([(0.1005, -0.9546, -0.734), (0.1006, -0.8389, -0.1641), (0.1006, -0.7069, 0.3357), (0.1006, -0.5609, 0.7568), (0.1006, 0.7811, 0.7568), (0.1006, 0.9271, 0.3357), (-1.0, -1.0, -1.0), (-1.0, 1.0, -1.0), (1.0, -1.0, -1.0), (1.0, 1.0, -1.0), (2.661, -1.303, 3.073), (2.743, -1.323, 2.946), (2.699, -1.314, 3.008), (2.651, -1.306, 3.075), (2.664, -1.26, 3.174), (2.805, -1.289, 2.967), (2.436, -1.34, 3.202), (2.448, -1.341, 3.188), (-2.207, -1.568, 3.418), (-0.9996, -0.9608, -0.7133), (-0.9999, -1.0, -0.9663), (0.1005, -0.9958, -1.0), (-0.392, -1.0, -1.0), (0.9979, -0.7108, 0.3577), (0.9987, -0.8434, -0.1445), (0.9997, 0.7843, 0.7808), (0.9999, 0.931, 0.3577), (0.9976, -0.5641, 0.7808), (0.9996, -0.9597, -0.7171), (0.9977, -0.4613, 0.9997), (0.1006, -0.4469, 0.9997), (0.9995, 0.6814, 0.9999), (0.1006, 0.667, 0.9999), (0.1006, 1.0, 0.05959), (1.0, 1.0, 0.09642), (-0.9997, 0.7851, 0.7862), (-0.9995, 0.6847, 0.9999), (-0.9977, -0.4646, 0.9997), (-0.9976, -0.5648, 0.7862), (-0.9999, 0.9319, 0.3626), (-0.9979, -0.7117, 0.3626), (-1.0, 1.0, 0.1047), (-0.9987, -0.8444, -0.1401), (1.0, -1.0, -0.9774), (0.5931, -1.0, -1.0)], [], [(0, 28, 24, 1), (1, 24, 23, 2), (2, 23, 27, 3), (3, 27, 29, 30), (4, 25, 26, 5), (5, 26, 34, 33), (6, 20, 19, 42, 40, 38, 37, 36, 35, 39, 41, 7), (7, 41, 33, 34, 9), (9, 34, 26, 25, 31, 29, 27, 23, 24, 28, 43, 8), (8, 43, 44), (7, 9, 8, 44, 21, 22, 6), (25, 4, 32, 31), (19, 0, 1, 42), (22, 20, 6), (39, 5, 33, 41), (31, 32, 36, 37, 30, 29), (35, 4, 5, 39), (38, 3, 30, 37), (40, 2, 3, 38), (32, 4, 35, 36), (42, 1, 2, 40), (21, 0, 19, 20, 22), (28, 0, 21, 44, 43)])
_uv = me_cube_020.uv_layers.new(name='UVMap')
_uv.uv.foreach_set('vector', [0.1042, 2.22e-16, 0.1042, 0.008933, 0.125, 0.008924, 0.125, 2.22e-16, 0.125, 2.22e-16, 0.125, 0.008924, 0.1458, 0.008916, 0.1458, 2.22e-16, 0.1458, 2.22e-16, 0.1458, 0.008916, 0.1667, 0.008913, 0.1667, 2.22e-16, 0.1667, 2.22e-16, 0.1667, 0.008913, 0.1802, 0.008915, 0.1818, 2.22e-16, 0.3333, 2.22e-16, 0.3333, 0.008934, 0.3542, 0.008936, 0.3542, 2.22e-16, 0.3542, 2.22e-16, 0.3542, 0.008936, 0.365, 0.008937, 0.3657, 2.22e-16, 0.375, 0.0, 0.3792, 0.0, 0.4108, 0.004886, 0.4825, 0.01942, 0.5454, 0.03601, 0.5983, 0.05435, 0.625, 0.06688, 0.625, 0.2106, 0.5983, 0.2231, 0.5453, 0.2415, 0.5131, 0.25, 0.375, 0.25, 0.375, 0.25, 0.5131, 0.25, 0.5074, 0.3876, 0.5121, 0.5, 0.375, 0.5, 0.375, 0.5, 0.5121, 0.5, 0.5447, 0.5086, 0.5976, 0.527, 0.625, 0.5398, 0.625, 0.6827, 0.5976, 0.6956, 0.5447, 0.7139, 0.482, 0.7304, 0.4104, 0.745, 0.3778, 0.75, 0.375, 0.75, 0.375, 0.75, 0.3778, 0.75, 0.375, 0.8009, 0.125, 0.5, 0.375, 0.5, 0.375, 0.75, 0.3241, 0.75, 0.2626, 0.7495, 0.201, 0.75, 0.125, 0.75, 0.3333, 0.008934, 0.3333, 2.22e-16, 0.3182, 2.22e-16, 0.3198, 0.008932, 0.1042, 0.9891, 0.1042, 1.0, 0.125, 1.0, 0.125, 0.9891, 0.375, 0.924, 0.3792, 1.0, 0.375, 1.0, 0.3542, 0.9891, 0.3542, 1.0, 0.3657, 1.0, 0.3649, 0.9891, 0.625, 0.5398, 0.7374, 0.5416, 0.875, 0.5394, 0.875, 0.6831, 0.7374, 0.6809, 0.625, 0.6827, 0.3333, 0.9891, 0.3333, 1.0, 0.3542, 1.0, 0.3542, 0.9891, 0.1667, 0.9891, 0.1667, 1.0, 0.1818, 1.0, 0.1799, 0.9891, 0.1458, 0.9891, 0.1458, 1.0, 0.1667, 1.0, 0.1667, 0.9891, 0.3182, 1.0, 0.3333, 1.0, 0.3333, 0.9891, 0.3201, 0.9891, 0.125, 0.9891, 0.125, 1.0, 0.1458, 1.0, 0.1458, 0.9891, 0.09537, 1.0, 0.1042, 1.0, 0.1042, 0.9891, 0.09585, 0.9891, 0.09509, 0.9951, 0.1042, 0.008933, 0.1042, 2.22e-16, 0.09537, 2.22e-16, 0.09509, 0.004894, 0.0956, 0.008937])
me_cube_020.use_remesh_preserve_volume = False
me_cube_020.use_remesh_preserve_attributes = False
me_cube_020.use_mirror_vertex_groups = False
me_cube_020.update()
me_cube = bpy.data.meshes.new('Cube')
me_cube.from_pydata([(0.7084, 0.952, -0.238), (0.7084, 0.952, -0.3141), (0.09648, 0.952, -0.238), (0.09648, 0.952, -0.3141), (-0.201, 0.952, 0.1878), (-0.201, 0.952, 0.07587), (-0.2816, 0.952, 0.1878), (-0.2816, 0.952, 0.07587), (-0.05255, 0.952, 0.1878), (-0.05255, 0.952, 0.07587), (-0.1332, 0.952, 0.1878), (-0.1332, 0.952, 0.07587), (0.0859, 0.952, 0.1878), (0.0859, 0.952, 0.07587), (0.005289, 0.952, 0.1878), (0.005289, 0.952, 0.07587), (0.01982, 0.952, 0.5345), (0.01982, 0.952, 0.4226), (-0.06079, 0.952, 0.5345), (-0.06079, 0.952, 0.4226), (0.1599, 0.952, 0.5345), (0.1599, 0.952, 0.4226), (0.07931, 0.952, 0.5345), (0.07931, 0.952, 0.4226), (0.3035, 0.952, 0.5345), (0.3035, 0.952, 0.4226), (0.2229, 0.952, 0.5345), (0.2229, 0.952, 0.4226), (0.4407, 0.9533, 0.5345), (0.4407, 0.9533, 0.4226), (0.3601, 0.9533, 0.5345), (0.3601, 0.9533, 0.4226), (0.9437, -0.06624, 0.5293), (0.9437, -0.06624, 0.4278), (0.9437, 0.6103, 0.5293), (0.9437, 0.6103, 0.4278), (-0.05516, 0.9003, -0.8043), (0.2661, 0.9003, -0.8043), (1.0, 1.0, 1.0), (1.0, 1.0, -1.0), (1.0, -1.0, 1.0), (1.0, -1.0, -1.0), (-1.0, 1.0, 1.0), (-1.0, 1.0, -1.0), (-1.0, -1.0, 1.0), (-1.0, -1.0, -1.0), (0.2661, 1.0, -0.8043), (-0.05516, 1.0, -0.8043), (-0.05516, 0.9003, -1.0), (-0.05516, 1.0, -1.0), (0.2661, 0.9003, -1.0), (0.2661, 1.0, -1.0), (1.0, 0.6103, 0.4278), (1.0, -0.06624, 0.5293), (1.0, 0.6103, 0.5293), (1.0, -0.06624, 0.4278), (0.3601, 1.0, 0.5345), (0.4407, 1.0, 0.4226), (0.4407, 1.0, 0.5345), (0.3601, 1.0, 0.4226), (0.2229, 1.0, 0.5345), (0.3035, 1.0, 0.4226), (0.3035, 1.0, 0.5345), (0.2229, 1.0, 0.4226), (0.07931, 1.0, 0.5345), (0.1599, 1.0, 0.4226), (0.1599, 1.0, 0.5345), (0.07931, 1.0, 0.4226), (-0.06079, 1.0, 0.5345), (0.01982, 1.0, 0.4226), (0.01982, 1.0, 0.5345), (0.01982, 1.0, 0.4544), (-0.06079, 1.0, 0.4226), (0.005289, 1.0, 0.1878), (0.0859, 1.0, 0.07587), (0.0859, 1.0, 0.1878), (0.005289, 1.0, 0.07587), (-0.1332, 1.0, 0.1878), (-0.05255, 1.0, 0.07587), (-0.05255, 1.0, 0.129), (-0.05255, 1.0, 0.1878), (-0.1332, 1.0, 0.07587), (-0.2816, 1.0, 0.1878), (-0.201, 1.0, 0.07587), (-0.201, 1.0, 0.1878), (-0.2816, 1.0, 0.07587), (0.7084, 1.0, -0.238), (0.09648, 1.0, -0.238), (0.7084, 1.0, -0.3141), (0.09648, 1.0, -0.3141)], [], [(0, 1, 3, 2), (2, 3, 89, 87), (2, 87, 86, 0), (4, 5, 7, 6), (6, 7, 85, 82), (6, 82, 84, 4), (8, 9, 11, 10), (10, 11, 81, 77), (10, 77, 80, 8), (12, 13, 15, 14), (14, 15, 76, 73), (14, 73, 75, 12), (16, 17, 19, 18), (18, 19, 72, 68), (18, 68, 70, 16), (20, 21, 23, 22), (22, 23, 67, 64), (22, 64, 66, 20), (24, 25, 27, 26), (26, 27, 63, 60), (26, 60, 62, 24), (28, 29, 31, 30), (30, 31, 59, 56), (30, 56, 58, 28), (32, 33, 35, 34), (34, 35, 52, 54), (34, 54, 53, 32), (36, 48, 49, 47), (37, 50, 48, 36), (38, 42, 44, 40), (41, 40, 44, 45), (45, 44, 42, 43), (43, 49, 48, 50, 51, 39, 41, 45), (39, 38, 54, 52, 55, 40, 41), (43, 42, 82, 85, 83, 81, 78, 79, 76, 74, 59, 57, 38, 39, 88, 86, 87), (50, 37, 46, 51), (46, 37, 36, 47), (40, 55, 53, 54, 38), (55, 33, 32, 53), (52, 35, 33, 55), (38, 57, 58, 56, 42), (57, 29, 28, 58), (59, 31, 29, 57), (59, 61, 62, 60, 42, 56), (61, 25, 24, 62), (63, 27, 25, 61), (63, 65, 66, 64, 42, 60), (65, 21, 20, 66), (67, 23, 21, 65), (67, 71, 70, 68, 42, 64), (69, 17, 16, 70, 71), (72, 19, 17, 69), (59, 74, 75, 73, 42, 68, 72, 69, 71, 67, 65, 63, 61), (74, 13, 12, 75), (76, 15, 13, 74), (76, 79, 80, 77, 42, 73), (78, 9, 8, 80, 79), (81, 11, 9, 78), (81, 83, 84, 82, 42, 77), (83, 5, 4, 84), (85, 7, 5, 83), (87, 89, 88, 39, 51, 46, 47, 49, 43), (89, 3, 1, 88), (88, 1, 0, 86)])
_uv = me_cube.uv_layers.new(name='UVMap')
_uv.uv.foreach_set('vector', [0.375, 0.0, 0.625, 0.0, 0.625, 0.25, 0.375, 0.25, 0.375, 0.25, 0.625, 0.25, 0.625, 0.4926, 0.375, 0.4926, 0.125, 0.5, 0.3676, 0.5, 0.3676, 0.75, 0.125, 0.75, 0.375, 0.0, 0.625, 0.0, 0.625, 0.25, 0.375, 0.25, 0.375, 0.25, 0.625, 0.25, 0.625, 0.4926, 0.375, 0.4926, 0.125, 0.5, 0.3676, 0.5, 0.3676, 0.75, 0.125, 0.75, 0.375, 0.0, 0.625, 0.0, 0.625, 0.25, 0.375, 0.25, 0.375, 0.25, 0.625, 0.25, 0.625, 0.4926, 0.375, 0.4926, 0.125, 0.5, 0.3676, 0.5, 0.3676, 0.75, 0.125, 0.75, 0.375, 0.0, 0.625, 0.0, 0.625, 0.25, 0.375, 0.25, 0.375, 0.25, 0.625, 0.25, 0.625, 0.4926, 0.375, 0.4926, 0.125, 0.5, 0.3676, 0.5, 0.3676, 0.75, 0.125, 0.75, 0.375, 0.0, 0.625, 0.0, 0.625, 0.25, 0.375, 0.25, 0.375, 0.25, 0.625, 0.25, 0.625, 0.4926, 0.375, 0.4926, 0.125, 0.5, 0.3676, 0.5, 0.3676, 0.75, 0.125, 0.75, 0.375, 0.0, 0.625, 0.0, 0.625, 0.25, 0.375, 0.25, 0.375, 0.25, 0.625, 0.25, 0.625, 0.4926, 0.375, 0.4926, 0.125, 0.5, 0.3676, 0.5, 0.3676, 0.75, 0.125, 0.75, 0.375, 0.0, 0.625, 0.0, 0.625, 0.25, 0.375, 0.25, 0.375, 0.25, 0.625, 0.25, 0.625, 0.4926, 0.375, 0.4926, 0.125, 0.5, 0.3676, 0.5, 0.3676, 0.75, 0.125, 0.75, 0.375, 0.0, 0.625, 0.0, 0.625, 0.25, 0.375, 0.25, 0.375, 0.25, 0.625, 0.25, 0.625, 0.4861, 0.375, 0.4861, 0.125, 0.5, 0.3611, 0.5, 0.3611, 0.75, 0.125, 0.75, 0.375, 0.0, 0.625, 0.0, 0.625, 0.25, 0.375, 0.25, 0.375, 0.25, 0.625, 0.25, 0.625, 0.4523, 0.375, 0.4523, 0.125, 0.5, 0.3273, 0.5, 0.3273, 0.75, 0.125, 0.75, 0.375, 0.0, 0.5789, 0.0, 0.5789, 0.2227, 0.375, 0.2227, 0.375, 0.75, 0.5789, 0.75, 0.5789, 1.0, 0.375, 1.0, 0.375, 0.0, 0.625, 0.0, 0.625, 0.25, 0.375, 0.25, 0.375, 0.25, 0.625, 0.25, 0.625, 0.5, 0.375, 0.5, 0.375, 0.5, 0.625, 0.5, 0.625, 0.75, 0.375, 0.75, 0.375, 0.75, 0.4931, 0.75, 0.4931, 0.7625, 0.5333, 0.7625, 0.5333, 0.75, 0.625, 0.75, 0.625, 1.0, 0.375, 1.0, 0.125, 0.5, 0.375, 0.5, 0.3162, 0.5487, 0.3035, 0.5487, 0.3035, 0.6333, 0.375, 0.75, 0.125, 0.75, 0.625, 0.5, 0.875, 0.5, 0.7735, 0.5898, 0.7595, 0.5898, 0.7595, 0.5999, 0.7595, 0.6084, 0.7595, 0.6184, 0.7661, 0.6184, 0.7595, 0.6257, 0.7595, 0.6357, 0.8028, 0.67, 0.8028, 0.6801, 0.875, 0.75, 0.625, 0.75, 0.7107, 0.7136, 0.7203, 0.7136, 0.7203, 0.6371, 0.5789, 0.75, 0.375, 0.75, 0.375, 0.5273, 0.5789, 0.5273, 0.375, 0.5273, 0.375, 0.75, 0.125, 0.75, 0.125, 0.5273, 0.375, 0.75, 0.3035, 0.6333, 0.3162, 0.6333, 0.3162, 0.5487, 0.375, 0.5, 0.625, 0.7977, 0.625, 1.0, 0.375, 1.0, 0.375, 0.7977, 0.6727, 0.5, 0.875, 0.5, 0.875, 0.75, 0.6727, 0.75, 0.875, 0.75, 0.8028, 0.6801, 0.8168, 0.6801, 0.8168, 0.67, 0.875, 0.5, 0.625, 0.7639, 0.625, 1.0, 0.375, 1.0, 0.375, 0.7639, 0.6389, 0.5, 0.875, 0.5, 0.875, 0.75, 0.6389, 0.75, 0.8028, 0.67, 0.8028, 0.6629, 0.8168, 0.6629, 0.8168, 0.6529, 0.875, 0.5, 0.8168, 0.67, 0.625, 0.7574, 0.625, 1.0, 0.375, 1.0, 0.375, 0.7574, 0.6324, 0.5, 0.875, 0.5, 0.875, 0.75, 0.6324, 0.75, 0.8028, 0.6529, 0.8028, 0.645, 0.8168, 0.645, 0.8168, 0.6349, 0.875, 0.5, 0.8168, 0.6529, 0.625, 0.7574, 0.625, 1.0, 0.375, 1.0, 0.375, 0.7574, 0.6324, 0.5, 0.875, 0.5, 0.875, 0.75, 0.6324, 0.75, 0.8028, 0.6349, 0.8068, 0.6275, 0.8168, 0.6275, 0.8168, 0.6174, 0.875, 0.5, 0.8168, 0.6349, 0.625, 0.7574, 0.625, 1.0, 0.375, 1.0, 0.375, 0.7574, 0.5539, 0.7574, 0.6324, 0.5, 0.875, 0.5, 0.875, 0.75, 0.6324, 0.75, 0.8028, 0.67, 0.7595, 0.6357, 0.7735, 0.6357, 0.7735, 0.6257, 0.875, 0.5, 0.8168, 0.6174, 0.8028, 0.6174, 0.8028, 0.6275, 0.8068, 0.6275, 0.8028, 0.6349, 0.8028, 0.645, 0.8028, 0.6529, 0.8028, 0.6629, 0.625, 0.7574, 0.625, 1.0, 0.375, 1.0, 0.375, 0.7574, 0.6324, 0.5, 0.875, 0.5, 0.875, 0.75, 0.6324, 0.75, 0.7595, 0.6257, 0.7661, 0.6184, 0.7735, 0.6184, 0.7735, 0.6084, 0.875, 0.5, 0.7735, 0.6257, 0.625, 0.7574, 0.625, 1.0, 0.375, 1.0, 0.375, 0.7574, 0.5062, 0.7574, 0.6324, 0.5, 0.875, 0.5, 0.875, 0.75, 0.6324, 0.75, 0.7595, 0.6084, 0.7595, 0.5999, 0.7735, 0.5999, 0.7735, 0.5898, 0.875, 0.5, 0.7735, 0.6084, 0.625, 0.7574, 0.625, 1.0, 0.375, 1.0, 0.375, 0.7574, 0.6324, 0.5, 0.875, 0.5, 0.875, 0.75, 0.6324, 0.75, 0.7203, 0.6371, 0.7107, 0.6371, 0.7107, 0.7136, 0.625, 0.75, 0.625, 0.6583, 0.6495, 0.6583, 0.6495, 0.6181, 0.625, 0.6181, 0.625, 0.5, 0.6324, 0.5, 0.875, 0.5, 0.875, 0.75, 0.6324, 0.75, 0.625, 0.7574, 0.625, 1.0, 0.375, 1.0, 0.375, 0.7574])
me_cube.materials.append(mat_material)
me_cube.use_remesh_preserve_volume = False
me_cube.use_remesh_preserve_attributes = False
me_cube.use_mirror_vertex_groups = False
me_cube.update()
me_cylinder = bpy.data.meshes.new('Cylinder')
me_cylinder.from_pydata([(0.0, 0.8333, -0.9398), (0.1626, 0.8173, -0.9398), (0.3189, 0.7699, -0.9398), (0.463, 0.6929, -0.9398), (0.5893, 0.5893, -0.9398), (0.6929, 0.463, -0.9398), (0.7699, 0.3189, -0.9398), (0.8173, 0.1626, -0.9398), (0.8333, 6.291e-08, -0.9398), (0.8173, -0.1626, -0.9398), (0.7699, -0.3189, -0.9398), (0.6929, -0.463, -0.9398), (0.5893, -0.5893, -0.9398), (0.463, -0.6929, -0.9398), (0.3189, -0.7699, -0.9398), (0.1626, -0.8173, -0.9398), (-2.715e-07, -0.8333, -0.9398), (-0.1626, -0.8173, -0.9398), (-0.3189, -0.7699, -0.9398), (-0.463, -0.6929, -0.9398), (-0.5893, -0.5893, -0.9398), (-0.6929, -0.463, -0.9398), (-0.7699, -0.3189, -0.9398), (-0.8173, -0.1626, -0.9398), (-0.8333, 8.047e-07, -0.9398), (-0.8173, 0.1626, -0.9398), (-0.7699, 0.3189, -0.9398), (-0.6929, 0.463, -0.9398), (-0.5893, 0.5893, -0.9398), (-0.463, 0.6929, -0.9398), (-0.3189, 0.7699, -0.9398), (-0.1626, 0.8173, -0.9398), (0.0, 1.0, -1.0), (0.0, 1.0, 1.0), (0.1951, 0.9808, -1.0), (0.1951, 0.9808, 1.0), (0.3827, 0.9239, -1.0), (0.3827, 0.9239, 1.0), (0.5556, 0.8315, -1.0), (0.5556, 0.8315, 1.0), (0.7071, 0.7071, -1.0), (0.7071, 0.7071, 1.0), (0.8315, 0.5556, -1.0), (0.8315, 0.5556, 1.0), (0.9239, 0.3827, -1.0), (0.9239, 0.3827, 1.0), (0.9808, 0.1951, -1.0), (0.9808, 0.1951, 1.0), (1.0, 7.55e-08, -1.0), (1.0, 7.55e-08, 1.0), (0.9808, -0.1951, -1.0), (0.9808, -0.1951, 1.0), (0.9239, -0.3827, -1.0), (0.9239, -0.3827, 1.0), (0.8315, -0.5556, -1.0), (0.8315, -0.5556, 1.0), (0.7071, -0.7071, -1.0), (0.7071, -0.7071, 1.0), (0.5556, -0.8315, -1.0), (0.5556, -0.8315, 1.0), (0.3827, -0.9239, -1.0), (0.3827, -0.9239, 1.0), (0.1951, -0.9808, -1.0), (0.1951, -0.9808, 1.0), (-3.258e-07, -1.0, -1.0), (-3.258e-07, -1.0, 1.0), (-0.1951, -0.9808, -1.0), (-0.1951, -0.9808, 1.0), (-0.3827, -0.9239, -1.0), (-0.3827, -0.9239, 1.0), (-0.5556, -0.8315, -1.0), (-0.5556, -0.8315, 1.0), (-0.7071, -0.7071, -1.0), (-0.7071, -0.7071, 1.0), (-0.8315, -0.5556, -1.0), (-0.8315, -0.5556, 1.0), (-0.9239, -0.3827, -1.0), (-0.9239, -0.3827, 1.0), (-0.9808, -0.1951, -1.0), (-0.9808, -0.1951, 1.0), (-1.0, 9.656e-07, -1.0), (-1.0, 9.656e-07, 1.0), (-0.9808, 0.1951, -1.0), (-0.9808, 0.1951, 1.0), (-0.9239, 0.3827, -1.0), (-0.9239, 0.3827, 1.0), (-0.8315, 0.5556, -1.0), (-0.8315, 0.5556, 1.0), (-0.7071, 0.7071, -1.0), (-0.7071, 0.7071, 1.0), (-0.5556, 0.8315, -1.0), (-0.5556, 0.8315, 1.0), (-0.3827, 0.9239, -1.0), (-0.3827, 0.9239, 1.0), (-0.1951, 0.9808, -1.0), (-0.1951, 0.9808, 1.0), (0.6929, -0.463, 1.0), (0.0, 0.8333, 1.0), (-0.1626, 0.8173, 1.0), (-0.3189, 0.7699, 1.0), (-0.7699, -0.3189, 1.0), (-0.6929, -0.463, 1.0), (-0.8173, -0.1626, 1.0), (-0.5893, -0.5893, 1.0), (-0.1626, -0.8173, 1.0), (-2.715e-07, -0.8333, 1.0), (-0.3189, -0.7699, 1.0), (0.8173, 0.1626, 1.0), (0.463, 0.6929, 1.0), (0.8333, 6.291e-08, 1.0), (0.7699, 0.3189, 1.0), (0.1626, -0.8173, 1.0), (-0.5893, 0.5893, 1.0), (-0.463, 0.6929, 1.0), (-0.6929, 0.463, 1.0), (0.8173, -0.1626, 1.0), (0.463, -0.6929, 1.0), (0.5893, -0.5893, 1.0), (0.7699, -0.3189, 1.0), (-0.8333, 8.047e-07, 1.0), (-0.463, -0.6929, 1.0), (-0.8173, 0.1626, 1.0), (0.5893, 0.5893, 1.0), (0.3189, -0.7699, 1.0), (0.6929, 0.463, 1.0), (-0.7699, 0.3189, 1.0), (0.3189, 0.7699, 1.0), (0.1626, 0.8173, 1.0)], [], [(0, 1, 127, 97), (1, 2, 126, 127), (2, 3, 108, 126), (3, 4, 122, 108), (4, 5, 124, 122), (5, 6, 110, 124), (6, 7, 107, 110), (7, 8, 109, 107), (8, 9, 115, 109), (9, 10, 118, 115), (10, 11, 96, 118), (11, 12, 117, 96), (12, 13, 116, 117), (13, 14, 123, 116), (14, 15, 111, 123), (15, 16, 105, 111), (16, 17, 104, 105), (17, 18, 106, 104), (18, 19, 120, 106), (19, 20, 103, 120), (20, 21, 101, 103), (21, 22, 100, 101), (22, 23, 102, 100), (23, 24, 119, 102), (24, 25, 121, 119), (25, 26, 125, 121), (26, 27, 114, 125), (27, 28, 112, 114), (28, 29, 113, 112), (29, 30, 99, 113), (30, 31, 98, 99), (31, 0, 97, 98), (0, 31, 30, 29, 28, 27, 26, 25, 24, 23, 22, 21, 20, 19, 18, 17, 16, 15, 14, 13, 12, 11, 10, 9, 8, 7, 6, 5, 4, 3, 2, 1), (32, 33, 35, 34), (34, 35, 37, 36), (36, 37, 39, 38), (38, 39, 41, 40), (40, 41, 43, 42), (42, 43, 45, 44), (44, 45, 47, 46), (46, 47, 49, 48), (48, 49, 51, 50), (50, 51, 53, 52), (52, 53, 55, 54), (54, 55, 57, 56), (56, 57, 59, 58), (58, 59, 61, 60), (60, 61, 63, 62), (62, 63, 65, 64), (64, 65, 67, 66), (66, 67, 69, 68), (68, 69, 71, 70), (70, 71, 73, 72), (72, 73, 75, 74), (74, 75, 77, 76), (76, 77, 79, 78), (78, 79, 81, 80), (80, 81, 83, 82), (82, 83, 85, 84), (84, 85, 87, 86), (86, 87, 89, 88), (88, 89, 91, 90), (90, 91, 93, 92), (35, 33, 95, 93, 91, 89, 87, 85, 83, 81, 119, 121, 125, 114, 112, 113, 99, 98, 97, 127, 126, 108, 122, 124, 110, 107, 109, 49, 47, 45, 43, 41, 39, 37), (92, 93, 95, 94), (94, 95, 33, 32), (32, 34, 36, 38, 40, 42, 44, 46, 48, 50, 52, 54, 56, 58, 60, 62, 64, 66, 68, 70, 72, 74, 76, 78, 80, 82, 84, 86, 88, 90, 92, 94), (49, 109, 115, 118, 96, 117, 116, 123, 111, 105, 104, 106, 120, 103, 101, 100, 102, 119, 81, 79, 77, 75, 73, 71, 69, 67, 65, 63, 61, 59, 57, 55, 53, 51)])
_uv = me_cylinder.uv_layers.new(name='UVMap')
_uv.uv.foreach_set('vector', [1.0, 0.5, 0.9688, 0.5, 0.9688, 0.9849, 1.0, 0.9849, 0.9688, 0.5, 0.9375, 0.5, 0.9375, 0.9849, 0.9688, 0.9849, 0.9375, 0.5, 0.9062, 0.5, 0.9062, 0.9849, 0.9375, 0.9849, 0.9062, 0.5, 0.875, 0.5, 0.875, 0.9849, 0.9062, 0.9849, 0.875, 0.5, 0.8438, 0.5, 0.8438, 0.9849, 0.875, 0.9849, 0.8438, 0.5, 0.8125, 0.5, 0.8125, 0.9849, 0.8438, 0.9849, 0.8125, 0.5, 0.7812, 0.5, 0.7812, 0.9849, 0.8125, 0.9849, 0.7812, 0.5, 0.75, 0.5, 0.75, 0.9849, 0.7812, 0.9849, 0.75, 0.5, 0.7188, 0.5, 0.7188, 0.9849, 0.75, 0.9849, 0.7188, 0.5, 0.6875, 0.5, 0.6875, 0.9849, 0.7188, 0.9849, 0.6875, 0.5, 0.6562, 0.5, 0.6562, 0.9849, 0.6875, 0.9849, 0.6562, 0.5, 0.625, 0.5, 0.625, 0.9849, 0.6562, 0.9849, 0.625, 0.5, 0.5938, 0.5, 0.5938, 0.9849, 0.625, 0.9849, 0.5938, 0.5, 0.5625, 0.5, 0.5625, 0.9849, 0.5938, 0.9849, 0.5625, 0.5, 0.5312, 0.5, 0.5312, 0.9849, 0.5625, 0.9849, 0.5312, 0.5, 0.5, 0.5, 0.5, 0.9849, 0.5312, 0.9849, 0.5, 0.5, 0.4688, 0.5, 0.4688, 0.9849, 0.5, 0.9849, 0.4688, 0.5, 0.4375, 0.5, 0.4375, 0.9849, 0.4688, 0.9849, 0.4375, 0.5, 0.4062, 0.5, 0.4062, 0.9849, 0.4375, 0.9849, 0.4062, 0.5, 0.375, 0.5, 0.375, 0.9849, 0.4062, 0.9849, 0.375, 0.5, 0.3438, 0.5, 0.3438, 0.9849, 0.375, 0.9849, 0.3438, 0.5, 0.3125, 0.5, 0.3125, 0.9849, 0.3438, 0.9849, 0.3125, 0.5, 0.2812, 0.5, 0.2812, 0.9849, 0.3125, 0.9849, 0.2812, 0.5, 0.25, 0.5, 0.25, 0.9849, 0.2812, 0.9849, 0.25, 0.5, 0.2188, 0.5, 0.2188, 0.9849, 0.25, 0.9849, 0.2188, 0.5, 0.1875, 0.5, 0.1875, 0.9849, 0.2188, 0.9849, 0.1875, 0.5, 0.1562, 0.5, 0.1562, 0.9849, 0.1875, 0.9849, 0.1562, 0.5, 0.125, 0.5, 0.125, 0.9849, 0.1562, 0.9849, 0.125, 0.5, 0.09375, 0.5, 0.09375, 0.9849, 0.125, 0.9849, 0.09375, 0.5, 0.0625, 0.5, 0.0625, 0.9849, 0.09375, 0.9849, 0.0625, 0.5, 0.03125, 0.5, 0.03125, 0.9849, 0.0625, 0.9849, 0.03125, 0.5, 0.0, 0.5, 0.0, 0.9849, 0.03125, 0.9849, 0.75, 0.49, 0.7032, 0.4854, 0.6582, 0.4717, 0.6167, 0.4496, 0.5803, 0.4197, 0.5504, 0.3833, 0.5283, 0.3418, 0.5146, 0.2968, 0.51, 0.25, 0.5146, 0.2032, 0.5283, 0.1582, 0.5504, 0.1167, 0.5803, 0.08029, 0.6167, 0.05045, 0.6582, 0.02827, 0.7032, 0.01461, 0.75, 0.01, 0.7968, 0.01461, 0.8418, 0.02827, 0.8833, 0.05045, 0.9197, 0.08029, 0.9496, 0.1167, 0.9717, 0.1582, 0.9854, 0.2032, 0.99, 0.25, 0.9854, 0.2968, 0.9717, 0.3418, 0.9496, 0.3833, 0.9197, 0.4197, 0.8833, 0.4496, 0.8418, 0.4717, 0.7968, 0.4854, 1.0, 0.5, 1.0, 1.0, 0.9688, 1.0, 0.9688, 0.5, 0.9688, 0.5, 0.9688, 1.0, 0.9375, 1.0, 0.9375, 0.5, 0.9375, 0.5, 0.9375, 1.0, 0.9062, 1.0, 0.9062, 0.5, 0.9062, 0.5, 0.9062, 1.0, 0.875, 1.0, 0.875, 0.5, 0.875, 0.5, 0.875, 1.0, 0.8438, 1.0, 0.8438, 0.5, 0.8438, 0.5, 0.8438, 1.0, 0.8125, 1.0, 0.8125, 0.5, 0.8125, 0.5, 0.8125, 1.0, 0.7812, 1.0, 0.7812, 0.5, 0.7812, 0.5, 0.7812, 1.0, 0.75, 1.0, 0.75, 0.5, 0.75, 0.5, 0.75, 1.0, 0.7188, 1.0, 0.7188, 0.5, 0.7188, 0.5, 0.7188, 1.0, 0.6875, 1.0, 0.6875, 0.5, 0.6875, 0.5, 0.6875, 1.0, 0.6562, 1.0, 0.6562, 0.5, 0.6562, 0.5, 0.6562, 1.0, 0.625, 1.0, 0.625, 0.5, 0.625, 0.5, 0.625, 1.0, 0.5938, 1.0, 0.5938, 0.5, 0.5938, 0.5, 0.5938, 1.0, 0.5625, 1.0, 0.5625, 0.5, 0.5625, 0.5, 0.5625, 1.0, 0.5312, 1.0, 0.5312, 0.5, 0.5312, 0.5, 0.5312, 1.0, 0.5, 1.0, 0.5, 0.5, 0.5, 0.5, 0.5, 1.0, 0.4688, 1.0, 0.4688, 0.5, 0.4688, 0.5, 0.4688, 1.0, 0.4375, 1.0, 0.4375, 0.5, 0.4375, 0.5, 0.4375, 1.0, 0.4062, 1.0, 0.4062, 0.5, 0.4062, 0.5, 0.4062, 1.0, 0.375, 1.0, 0.375, 0.5, 0.375, 0.5, 0.375, 1.0, 0.3438, 1.0, 0.3438, 0.5, 0.3438, 0.5, 0.3438, 1.0, 0.3125, 1.0, 0.3125, 0.5, 0.3125, 0.5, 0.3125, 1.0, 0.2812, 1.0, 0.2812, 0.5, 0.2812, 0.5, 0.2812, 1.0, 0.25, 1.0, 0.25, 0.5, 0.25, 0.5, 0.25, 1.0, 0.2188, 1.0, 0.2188, 0.5, 0.2188, 0.5, 0.2188, 1.0, 0.1875, 1.0, 0.1875, 0.5, 0.1875, 0.5, 0.1875, 1.0, 0.1562, 1.0, 0.1562, 0.5, 0.1562, 0.5, 0.1562, 1.0, 0.125, 1.0, 0.125, 0.5, 0.125, 0.5, 0.125, 1.0, 0.09375, 1.0, 0.09375, 0.5, 0.09375, 0.5, 0.09375, 1.0, 0.0625, 1.0, 0.0625, 0.5, 0.2968, 0.4854, 0.25, 0.49, 0.2032, 0.4854, 0.1582, 0.4717, 0.1167, 0.4496, 0.08029, 0.4197, 0.05045, 0.3833, 0.02827, 0.3418, 0.01461, 0.2968, 0.01, 0.25, 0.05, 0.25, 0.05384, 0.289, 0.06522, 0.3265, 0.08371, 0.3611, 0.1086, 0.3914, 0.1389, 0.4163, 0.1735, 0.4348, 0.211, 0.4462, 0.25, 0.45, 0.289, 0.4462, 0.3265, 0.4348, 0.3611, 0.4163, 0.3914, 0.3914, 0.4163, 0.3611, 0.4348, 0.3265, 0.4462, 0.289, 0.45, 0.25, 0.49, 0.25, 0.4854, 0.2968, 0.4717, 0.3418, 0.4496, 0.3833, 0.4197, 0.4197, 0.3833, 0.4496, 0.3418, 0.4717, 0.0625, 0.5, 0.0625, 1.0, 0.03125, 1.0, 0.03125, 0.5, 0.03125, 0.5, 0.03125, 1.0, 0.0, 1.0, 0.0, 0.5, 0.75, 0.49, 0.7968, 0.4854, 0.8418, 0.4717, 0.8833, 0.4496, 0.9197, 0.4197, 0.9496, 0.3833, 0.9717, 0.3418, 0.9854, 0.2968, 0.99, 0.25, 0.9854, 0.2032, 0.9717, 0.1582, 0.9496, 0.1167, 0.9197, 0.08029, 0.8833, 0.05045, 0.8418, 0.02827, 0.7968, 0.01461, 0.75, 0.01, 0.7032, 0.01461, 0.6582, 0.02827, 0.6167, 0.05045, 0.5803, 0.08029, 0.5504, 0.1167, 0.5283, 0.1582, 0.5146, 0.2032, 0.51, 0.25, 0.5146, 0.2968, 0.5283, 0.3418, 0.5504, 0.3833, 0.5803, 0.4197, 0.6167, 0.4496, 0.6582, 0.4717, 0.7032, 0.4854, 0.49, 0.25, 0.45, 0.25, 0.4462, 0.211, 0.4348, 0.1735, 0.4163, 0.1389, 0.3914, 0.1086, 0.3611, 0.08371, 0.3265, 0.06522, 0.289, 0.05384, 0.25, 0.05, 0.211, 0.05384, 0.1735, 0.06522, 0.1389, 0.08371, 0.1086, 0.1086, 0.08371, 0.1389, 0.06522, 0.1735, 0.05384, 0.211, 0.05, 0.25, 0.01, 0.25, 0.01461, 0.2032, 0.02827, 0.1582, 0.05045, 0.1167, 0.08029, 0.08029, 0.1167, 0.05045, 0.1582, 0.02827, 0.2032, 0.01461, 0.25, 0.01, 0.2968, 0.01461, 0.3418, 0.02827, 0.3833, 0.05045, 0.4197, 0.08029, 0.4496, 0.1167, 0.4717, 0.1582, 0.4854, 0.2032])
me_cylinder.materials.append(mat_material_005)
me_cylinder.use_remesh_preserve_volume = False
me_cylinder.use_remesh_preserve_attributes = False
me_cylinder.use_mirror_vertex_groups = False
me_cylinder.update()
me_cylinder_001 = bpy.data.meshes.new('Cylinder.001')
me_cylinder_001.from_pydata([(-0.0149, 0.8163, -0.9981), (0.1477, 0.8003, -0.9981), (0.304, 0.7529, -0.9981), (0.4481, 0.6759, -0.9981), (0.5744, 0.5723, -0.9981), (0.678, 0.446, -0.9981), (0.755, 0.3019, -0.9981), (0.8024, 0.1456, -0.9981), (0.8184, -0.017, -0.9981), (0.8024, -0.1796, -0.9981), (0.755, -0.3359, -0.9981), (0.678, -0.48, -0.9981), (0.5744, -0.6063, -0.9981), (0.4481, -0.7099, -0.9981), (0.304, -0.7869, -0.9981), (0.1477, -0.8343, -0.9981), (-0.0149, -0.8503, -0.9981), (-0.1775, -0.8343, -0.9981), (-0.3338, -0.7869, -0.9981), (-0.4779, -0.7099, -0.9981), (-0.6042, -0.6063, -0.9981), (-0.7078, -0.48, -0.9981), (-0.7848, -0.3359, -0.9981), (-0.8322, -0.1796, -0.9981), (-0.8482, -0.017, -0.9981), (-0.8322, 0.1456, -0.9981), (-0.7848, 0.3019, -0.9981), (-0.7078, 0.446, -0.9981), (-0.6042, 0.5723, -0.9981), (-0.4779, 0.6759, -0.9981), (-0.3338, 0.7529, -0.9981), (-0.1775, 0.8003, -0.9981), (0.0, 1.0, -1.0), (0.0, 1.0, 1.0), (0.1951, 0.9808, -1.0), (0.1951, 0.9808, 1.0), (0.3827, 0.9239, -1.0), (0.3827, 0.9239, 1.0), (0.5556, 0.8315, -1.0), (0.5556, 0.8315, 1.0), (0.7071, 0.7071, -1.0), (0.7071, 0.7071, 1.0), (0.8315, 0.5556, -1.0), (0.8315, 0.5556, 1.0), (0.9239, 0.3827, -1.0), (0.9239, 0.3827, 1.0), (0.9808, 0.1951, -1.0), (0.9808, 0.1951, 1.0), (1.0, 7.55e-08, -1.0), (1.0, 7.55e-08, 1.0), (0.9808, -0.1951, -1.0), (0.9808, -0.1951, 1.0), (0.9239, -0.3827, -1.0), (0.9239, -0.3827, 1.0), (0.8315, -0.5556, -1.0), (0.8315, -0.5556, 1.0), (0.7071, -0.7071, -1.0), (0.7071, -0.7071, 1.0), (0.5556, -0.8315, -1.0), (0.5556, -0.8315, 1.0), (0.3827, -0.9239, -1.0), (0.3827, -0.9239, 1.0), (0.1951, -0.9808, -1.0), (0.1951, -0.9808, 1.0), (-3.258e-07, -1.0, -1.0), (-3.258e-07, -1.0, 1.0), (-0.1951, -0.9808, -1.0), (-0.1951, -0.9808, 1.0), (-0.3827, -0.9239, -1.0), (-0.3827, -0.9239, 1.0), (-0.5556, -0.8315, -1.0), (-0.5556, -0.8315, 1.0), (-0.7071, -0.7071, -1.0), (-0.7071, -0.7071, 1.0), (-0.8315, -0.5556, -1.0), (-0.8315, -0.5556, 1.0), (-0.9239, -0.3827, -1.0), (-0.9239, -0.3827, 1.0), (-0.9808, -0.1951, -1.0), (-0.9808, -0.1951, 1.0), (-1.0, 9.656e-07, -1.0), (-1.0, 9.656e-07, 1.0), (-0.9808, 0.1951, -1.0), (-0.9808, 0.1951, 1.0), (-0.9239, 0.3827, -1.0), (-0.9239, 0.3827, 1.0), (-0.8315, 0.5556, -1.0), (-0.8315, 0.5556, 1.0), (-0.7071, 0.7071, -1.0), (-0.7071, 0.7071, 1.0), (-0.5556, 0.8315, -1.0), (-0.5556, 0.8315, 1.0), (-0.3827, 0.9239, -1.0), (-0.3827, 0.9239, 1.0), (-0.1951, 0.9808, -1.0), (-0.1951, 0.9808, 1.0), (0.678, -0.48, 1.0), (-0.0149, 0.8163, 1.0), (-0.1775, 0.8003, 1.0), (-0.3338, 0.7529, 1.0), (-0.7848, -0.3359, 1.0), (-0.7078, -0.48, 1.0), (-0.8322, -0.1796, 1.0), (-0.6042, -0.6063, 1.0), (-0.1775, -0.8343, 1.0), (-0.0149, -0.8503, 1.0), (-0.3338, -0.7869, 1.0), (0.8024, 0.1456, 1.0), (0.4481, 0.6759, 1.0), (0.8184, -0.017, 1.0), (0.755, 0.3019, 1.0), (0.1477, -0.8343, 1.0), (-0.6042, 0.5723, 1.0), (-0.4779, 0.6759, 1.0), (-0.7078, 0.446, 1.0), (0.8024, -0.1796, 1.0), (0.4481, -0.7099, 1.0), (0.5744, -0.6063, 1.0), (0.755, -0.3359, 1.0), (-0.8482, -0.017, 1.0), (-0.4779, -0.7099, 1.0), (-0.8322, 0.1456, 1.0), (0.5744, 0.5723, 1.0), (0.304, -0.7869, 1.0), (0.678, 0.446, 1.0), (-0.7848, 0.3019, 1.0), (0.304, 0.7529, 1.0), (0.1477, 0.8003, 1.0)], [], [(0, 1, 127, 97), (1, 2, 126, 127), (2, 3, 108, 126), (3, 4, 122, 108), (4, 5, 124, 122), (5, 6, 110, 124), (6, 7, 107, 110), (7, 8, 109, 107), (8, 9, 115, 109), (9, 10, 118, 115), (10, 11, 96, 118), (11, 12, 117, 96), (12, 13, 116, 117), (13, 14, 123, 116), (14, 15, 111, 123), (15, 16, 105, 111), (16, 17, 104, 105), (17, 18, 106, 104), (18, 19, 120, 106), (19, 20, 103, 120), (20, 21, 101, 103), (21, 22, 100, 101), (22, 23, 102, 100), (23, 24, 119, 102), (24, 25, 121, 119), (25, 26, 125, 121), (26, 27, 114, 125), (27, 28, 112, 114), (28, 29, 113, 112), (29, 30, 99, 113), (30, 31, 98, 99), (31, 0, 97, 98), (0, 31, 30, 29, 28, 27, 26, 25, 24, 23, 22, 21, 20, 19, 18, 17, 16, 15, 14, 13, 12, 11, 10, 9, 8, 7, 6, 5, 4, 3, 2, 1), (32, 33, 35, 34), (34, 35, 37, 36), (36, 37, 39, 38), (38, 39, 41, 40), (40, 41, 43, 42), (42, 43, 45, 44), (44, 45, 47, 46), (46, 47, 49, 48), (48, 49, 51, 50), (50, 51, 53, 52), (52, 53, 55, 54), (54, 55, 57, 56), (56, 57, 59, 58), (58, 59, 61, 60), (60, 61, 63, 62), (62, 63, 65, 64), (64, 65, 67, 66), (66, 67, 69, 68), (68, 69, 71, 70), (70, 71, 73, 72), (72, 73, 75, 74), (74, 75, 77, 76), (76, 77, 79, 78), (78, 79, 81, 80), (80, 81, 83, 82), (82, 83, 85, 84), (84, 85, 87, 86), (86, 87, 89, 88), (88, 89, 91, 90), (90, 91, 93, 92), (35, 33, 95, 93, 91, 89, 87, 85, 83, 81, 119, 121, 125, 114, 112, 113, 99, 98, 97, 127, 126, 108, 122, 124, 110, 107, 109, 49, 47, 45, 43, 41, 39, 37), (92, 93, 95, 94), (94, 95, 33, 32), (32, 34, 36, 38, 40, 42, 44, 46, 48, 50, 52, 54, 56, 58, 60, 62, 64, 66, 68, 70, 72, 74, 76, 78, 80, 82, 84, 86, 88, 90, 92, 94), (49, 109, 115, 118, 96, 117, 116, 123, 111, 105, 104, 106, 120, 103, 101, 100, 102, 119, 81, 79, 77, 75, 73, 71, 69, 67, 65, 63, 61, 59, 57, 55, 53, 51)])
_uv = me_cylinder_001.uv_layers.new(name='UVMap')
_uv.uv.foreach_set('vector', [1.0, 0.5, 0.9688, 0.5, 0.9688, 0.9995, 1.0, 0.9995, 0.9688, 0.5, 0.9375, 0.5, 0.9375, 0.9995, 0.9688, 0.9995, 0.9375, 0.5, 0.9062, 0.5, 0.9063, 0.9995, 0.9375, 0.9995, 0.9062, 0.5, 0.875, 0.5, 0.875, 0.9995, 0.9063, 0.9995, 0.875, 0.5, 0.8438, 0.5, 0.8438, 0.9995, 0.875, 0.9995, 0.8438, 0.5, 0.8125, 0.5, 0.8125, 0.9995, 0.8438, 0.9995, 0.8125, 0.5, 0.7812, 0.5, 0.7812, 0.9995, 0.8125, 0.9995, 0.7812, 0.5, 0.75, 0.5, 0.75, 0.9995, 0.7812, 0.9995, 0.75, 0.5, 0.7188, 0.5, 0.7188, 0.9995, 0.75, 0.9995, 0.7188, 0.5, 0.6875, 0.5, 0.6875, 0.9995, 0.7188, 0.9995, 0.6875, 0.5, 0.6562, 0.5, 0.6562, 0.9995, 0.6875, 0.9995, 0.6562, 0.5, 0.625, 0.5, 0.625, 0.9995, 0.6562, 0.9995, 0.625, 0.5, 0.5938, 0.5, 0.5938, 0.9995, 0.625, 0.9995, 0.5938, 0.5, 0.5625, 0.5, 0.5625, 0.9995, 0.5938, 0.9995, 0.5625, 0.5, 0.5312, 0.5, 0.5312, 0.9995, 0.5625, 0.9995, 0.5312, 0.5, 0.5, 0.5, 0.5, 0.9995, 0.5312, 0.9995, 0.5, 0.5, 0.4688, 0.5, 0.4688, 0.9995, 0.5, 0.9995, 0.4688, 0.5, 0.4375, 0.5, 0.4375, 0.9995, 0.4688, 0.9995, 0.4375, 0.5, 0.4062, 0.5, 0.4062, 0.9995, 0.4375, 0.9995, 0.4062, 0.5, 0.375, 0.5, 0.375, 0.9995, 0.4062, 0.9995, 0.375, 0.5, 0.3438, 0.5, 0.3438, 0.9995, 0.375, 0.9995, 0.3438, 0.5, 0.3125, 0.5, 0.3125, 0.9995, 0.3438, 0.9995, 0.3125, 0.5, 0.2812, 0.5, 0.2812, 0.9995, 0.3125, 0.9995, 0.2812, 0.5, 0.25, 0.5, 0.25, 0.9995, 0.2812, 0.9995, 0.25, 0.5, 0.2188, 0.5, 0.2188, 0.9995, 0.25, 0.9995, 0.2188, 0.5, 0.1875, 0.5, 0.1875, 0.9995, 0.2188, 0.9995, 0.1875, 0.5, 0.1562, 0.5, 0.1563, 0.9995, 0.1875, 0.9995, 0.1562, 0.5, 0.125, 0.5, 0.125, 0.9995, 0.1563, 0.9995, 0.125, 0.5, 0.09375, 0.5, 0.09375, 0.9995, 0.125, 0.9995, 0.09375, 0.5, 0.0625, 0.5, 0.0625, 0.9995, 0.09375, 0.9995, 0.0625, 0.5, 0.03125, 0.5, 0.03125, 0.9995, 0.0625, 0.9995, 0.03125, 0.5, 0.0, 0.5, 0.0, 0.9995, 0.03125, 0.9995, 0.75, 0.49, 0.7032, 0.4854, 0.6582, 0.4717, 0.6167, 0.4496, 0.5803, 0.4197, 0.5504, 0.3833, 0.5283, 0.3418, 0.5146, 0.2968, 0.51, 0.25, 0.5146, 0.2032, 0.5283, 0.1582, 0.5504, 0.1167, 0.5803, 0.08029, 0.6167, 0.05045, 0.6582, 0.02827, 0.7032, 0.01461, 0.75, 0.01, 0.7968, 0.01461, 0.8418, 0.02827, 0.8833, 0.05045, 0.9197, 0.08029, 0.9496, 0.1167, 0.9717, 0.1582, 0.9854, 0.2032, 0.99, 0.25, 0.9854, 0.2968, 0.9717, 0.3418, 0.9496, 0.3833, 0.9197, 0.4197, 0.8833, 0.4496, 0.8418, 0.4717, 0.7968, 0.4854, 1.0, 0.5, 1.0, 1.0, 0.9688, 1.0, 0.9688, 0.5, 0.9688, 0.5, 0.9688, 1.0, 0.9375, 1.0, 0.9375, 0.5, 0.9375, 0.5, 0.9375, 1.0, 0.9062, 1.0, 0.9062, 0.5, 0.9062, 0.5, 0.9062, 1.0, 0.875, 1.0, 0.875, 0.5, 0.875, 0.5, 0.875, 1.0, 0.8438, 1.0, 0.8438, 0.5, 0.8438, 0.5, 0.8438, 1.0, 0.8125, 1.0, 0.8125, 0.5, 0.8125, 0.5, 0.8125, 1.0, 0.7812, 1.0, 0.7812, 0.5, 0.7812, 0.5, 0.7812, 1.0, 0.75, 1.0, 0.75, 0.5, 0.75, 0.5, 0.75, 1.0, 0.7188, 1.0, 0.7188, 0.5, 0.7188, 0.5, 0.7188, 1.0, 0.6875, 1.0, 0.6875, 0.5, 0.6875, 0.5, 0.6875, 1.0, 0.6562, 1.0, 0.6562, 0.5, 0.6562, 0.5, 0.6562, 1.0, 0.625, 1.0, 0.625, 0.5, 0.625, 0.5, 0.625, 1.0, 0.5938, 1.0, 0.5938, 0.5, 0.5938, 0.5, 0.5938, 1.0, 0.5625, 1.0, 0.5625, 0.5, 0.5625, 0.5, 0.5625, 1.0, 0.5312, 1.0, 0.5312, 0.5, 0.5312, 0.5, 0.5312, 1.0, 0.5, 1.0, 0.5, 0.5, 0.5, 0.5, 0.5, 1.0, 0.4688, 1.0, 0.4688, 0.5, 0.4688, 0.5, 0.4688, 1.0, 0.4375, 1.0, 0.4375, 0.5, 0.4375, 0.5, 0.4375, 1.0, 0.4062, 1.0, 0.4062, 0.5, 0.4062, 0.5, 0.4062, 1.0, 0.375, 1.0, 0.375, 0.5, 0.375, 0.5, 0.375, 1.0, 0.3438, 1.0, 0.3438, 0.5, 0.3438, 0.5, 0.3438, 1.0, 0.3125, 1.0, 0.3125, 0.5, 0.3125, 0.5, 0.3125, 1.0, 0.2812, 1.0, 0.2812, 0.5, 0.2812, 0.5, 0.2812, 1.0, 0.25, 1.0, 0.25, 0.5, 0.25, 0.5, 0.25, 1.0, 0.2188, 1.0, 0.2188, 0.5, 0.2188, 0.5, 0.2188, 1.0, 0.1875, 1.0, 0.1875, 0.5, 0.1875, 0.5, 0.1875, 1.0, 0.1562, 1.0, 0.1562, 0.5, 0.1562, 0.5, 0.1562, 1.0, 0.125, 1.0, 0.125, 0.5, 0.125, 0.5, 0.125, 1.0, 0.09375, 1.0, 0.09375, 0.5, 0.09375, 0.5, 0.09375, 1.0, 0.0625, 1.0, 0.0625, 0.5, 0.2968, 0.4854, 0.25, 0.49, 0.2032, 0.4854, 0.1582, 0.4717, 0.1167, 0.4496, 0.08029, 0.4197, 0.05045, 0.3833, 0.02827, 0.3418, 0.01461, 0.2968, 0.01, 0.25, 0.04642, 0.2459, 0.05027, 0.2849, 0.06165, 0.3225, 0.08013, 0.357, 0.105, 0.3873, 0.1353, 0.4122, 0.1699, 0.4307, 0.2074, 0.4421, 0.2464, 0.4459, 0.2854, 0.4421, 0.323, 0.4307, 0.3575, 0.4122, 0.3878, 0.3873, 0.4127, 0.357, 0.4312, 0.3225, 0.4426, 0.2849, 0.4464, 0.2459, 0.49, 0.25, 0.4854, 0.2968, 0.4717, 0.3418, 0.4496, 0.3833, 0.4197, 0.4197, 0.3833, 0.4496, 0.3418, 0.4717, 0.0625, 0.5, 0.0625, 1.0, 0.03125, 1.0, 0.03125, 0.5, 0.03125, 0.5, 0.03125, 1.0, 0.0, 1.0, 0.0, 0.5, 0.75, 0.49, 0.7968, 0.4854, 0.8418, 0.4717, 0.8833, 0.4496, 0.9197, 0.4197, 0.9496, 0.3833, 0.9717, 0.3418, 0.9854, 0.2968, 0.99, 0.25, 0.9854, 0.2032, 0.9717, 0.1582, 0.9496, 0.1167, 0.9197, 0.08029, 0.8833, 0.05045, 0.8418, 0.02827, 0.7968, 0.01461, 0.75, 0.01, 0.7032, 0.01461, 0.6582, 0.02827, 0.6167, 0.05045, 0.5803, 0.08029, 0.5504, 0.1167, 0.5283, 0.1582, 0.5146, 0.2032, 0.51, 0.25, 0.5146, 0.2968, 0.5283, 0.3418, 0.5504, 0.3833, 0.5803, 0.4197, 0.6167, 0.4496, 0.6582, 0.4717, 0.7032, 0.4854, 0.49, 0.25, 0.4464, 0.2459, 0.4426, 0.2069, 0.4312, 0.1694, 0.4127, 0.1348, 0.3878, 0.1045, 0.3575, 0.07963, 0.323, 0.06114, 0.2854, 0.04976, 0.2464, 0.04592, 0.2074, 0.04976, 0.1699, 0.06114, 0.1353, 0.07963, 0.105, 0.1045, 0.08013, 0.1348, 0.06165, 0.1694, 0.05027, 0.2069, 0.04642, 0.2459, 0.01, 0.25, 0.01461, 0.2032, 0.02827, 0.1582, 0.05045, 0.1167, 0.08029, 0.08029, 0.1167, 0.05045, 0.1582, 0.02827, 0.2032, 0.01461, 0.25, 0.01, 0.2968, 0.01461, 0.3418, 0.02827, 0.3833, 0.05045, 0.4197, 0.08029, 0.4496, 0.1167, 0.4717, 0.1582, 0.4854, 0.2032])
me_cylinder_001.materials.append(mat_material_004)
me_cylinder_001.use_remesh_preserve_volume = False
me_cylinder_001.use_remesh_preserve_attributes = False
me_cylinder_001.use_mirror_vertex_groups = False
me_cylinder_001.update()
me_cube_001 = bpy.data.meshes.new('Cube.001')
me_cube_001.from_pydata([(1.0, 1.0, 1.0), (1.0, 1.0, -1.0), (1.0, -1.0, 1.0), (1.0, -1.0, -1.0), (-1.0, 1.0, 1.0), (-1.0, 1.0, -1.0), (-1.0, -1.0, 1.0), (-1.0, -1.0, -1.0)], [], [(0, 4, 6, 2), (3, 2, 6, 7), (7, 6, 4, 5), (5, 1, 3, 7), (1, 0, 2, 3), (5, 4, 0, 1)])
_uv = me_cube_001.uv_layers.new(name='UVMap')
_uv.uv.foreach_set('vector', [0.375, 0.0, 0.625, 0.0, 0.625, 0.25, 0.375, 0.25, 0.375, 0.25, 0.625, 0.25, 0.625, 0.5, 0.375, 0.5, 0.375, 0.5, 0.625, 0.5, 0.625, 0.75, 0.375, 0.75, 0.375, 0.75, 0.625, 0.75, 0.625, 1.0, 0.375, 1.0, 0.125, 0.5, 0.375, 0.5, 0.375, 0.75, 0.125, 0.75, 0.625, 0.5, 0.875, 0.5, 0.875, 0.75, 0.625, 0.75])
me_cube_001.materials.append(mat_material_001)
me_cube_001.use_remesh_preserve_volume = False
me_cube_001.use_remesh_preserve_attributes = False
me_cube_001.use_mirror_vertex_groups = False
me_cube_001.update()
me_cube_002 = bpy.data.meshes.new('Cube.002')
me_cube_002.from_pydata([(-0.425, 1.0, 1.0), (0.6702, 1.0, -1.0), (-0.399, -1.0, 1.0), (0.675, -1.0, -1.0), (-0.4325, 1.0, 1.0), (-1.33, 1.0, -1.0), (-0.3929, -1.0, 1.0), (-1.33, -1.0, -1.0), (-1.33, 1.0, -0.9813), (-0.4331, 0.9927, 1.015), (-0.3882, -1.0, 1.0)], [], [(0, 9, 10, 2), (3, 2, 10, 7), (7, 6, 4, 8), (5, 1, 3, 7), (1, 0, 2, 3), (5, 8, 9, 0, 1), (9, 8, 4), (10, 9, 4, 6), (7, 10, 6), (8, 5, 7)])
_uv = me_cube_002.uv_layers.new(name='UVMap')
_uv.uv.foreach_set('vector', [0.375, 0.0, 0.5054, 0.0, 0.5073, 0.25, 0.375, 0.25, 0.375, 0.25, 0.625, 0.25, 0.625, 0.3823, 0.375, 0.5, 0.375, 0.5, 0.625, 0.5, 0.625, 0.75, 0.3773, 0.75, 0.375, 0.75, 0.625, 0.75, 0.625, 1.0, 0.375, 1.0, 0.125, 0.5, 0.375, 0.5, 0.375, 0.75, 0.125, 0.75, 0.625, 0.5, 0.6273, 0.5, 0.875, 0.6196, 0.875, 0.75, 0.625, 0.75, 0.875, 0.6196, 0.6273, 0.5, 0.875, 0.5, 0.5073, 0.25, 0.5054, 0.0, 0.625, 0.0, 0.625, 0.25, 0.375, 0.5, 0.625, 0.3823, 0.625, 0.5, 0.3773, 0.75, 0.375, 0.75, 0.375, 0.5])
me_cube_002.materials.append(mat_material_002)
me_cube_002.use_remesh_preserve_volume = False
me_cube_002.use_remesh_preserve_attributes = False
me_cube_002.use_mirror_vertex_groups = False
me_cube_002.update()

# ---- objects
ob_cube_003 = bpy.data.objects.new('Cube.003', me_cube_005)
ob_cube_004 = bpy.data.objects.new('Cube.004', me_cube_006)
ob_cube_005 = bpy.data.objects.new('Cube.005', me_cube_007)
ob_cube_006 = bpy.data.objects.new('Cube.006', me_cube_008)
ob_cube_007 = bpy.data.objects.new('Cube.007', me_cube_009)
ob_cube_008 = bpy.data.objects.new('Cube.008', me_cube_010)
ob_cube_009 = bpy.data.objects.new('Cube.009', me_cube_011)
ob_cube_010 = bpy.data.objects.new('Cube.010', me_cube_012)
ob_cube_011 = bpy.data.objects.new('Cube.011', me_cube_013)
ob_cube_012 = bpy.data.objects.new('Cube.012', me_cube_014)
ob_cube_013 = bpy.data.objects.new('Cube.013', me_cube_015)
ob_cube_014 = bpy.data.objects.new('Cube.014', me_cube_016)
ob_cube_015 = bpy.data.objects.new('Cube.015', me_cube_017)
ob_cube_016 = bpy.data.objects.new('Cube.016', me_cube_018)
ob_cube_017 = bpy.data.objects.new('Cube.017', me_cube_019)
ob_cube_018 = bpy.data.objects.new('Cube.018', me_cube_020)
ob_cube = bpy.data.objects.new('Cube', me_cube)
ob_cylinder = bpy.data.objects.new('Cylinder', me_cylinder)
ob_cylinder_001 = bpy.data.objects.new('Cylinder.001', me_cylinder_001)
ob_cube_001 = bpy.data.objects.new('Cube.001', me_cube_001)
ob_cube_002 = bpy.data.objects.new('Cube.002', me_cube_002)

# ---- transforms, parenting, visibility, modifiers, constraints
ob_cube_003.location = (1.286, 0.5132, 1.059)
ob_cube_003.scale = (0.04661, 0.6382, -0.07068)
ob_cube_003.lineart.crease_threshold = 0.0
ob_cube_004.location = (-0.6976, 0.5779, 1.839)
ob_cube_004.rotation_euler = (1.571, 0.0, 1.571)
ob_cube_004.scale = (0.04781, -0.1202, -0.04452)
ob_cube_004.lineart.crease_threshold = 0.0
ob_cube_005.location = (0.1201, 0.5628, 1.914)
ob_cube_005.scale = (0.04781, 1.0, -0.04452)
ob_cube_005.lineart.crease_threshold = 0.0
ob_cube_006.location = (-0.2801, 0.5771, 1.914)
ob_cube_006.rotation_euler = (0.0, 0.0, 1.571)
ob_cube_006.scale = (0.04781, -0.3752, -0.04452)
ob_cube_006.lineart.crease_threshold = 0.0
ob_cube_007.location = (0.1191, 1.607, 1.839)
ob_cube_007.rotation_euler = (1.571, 0.0, 0.0)
ob_cube_007.scale = (0.04781, -0.1202, -0.04452)
ob_cube_007.lineart.crease_threshold = 0.0
ob_cube_008.location = (0.1198, -0.4821, 1.839)
ob_cube_008.rotation_euler = (1.571, 0.0, 3.142)
ob_cube_008.scale = (0.04781, -0.1202, -0.04452)
ob_cube_008.lineart.crease_threshold = 0.0
ob_cube_009.location = (0.5364, 1.843, 1.059)
ob_cube_009.rotation_euler = (0.0, 0.0, 1.571)
ob_cube_009.scale = (0.04661, 0.054, -0.07798)
ob_cube_009.lineart.crease_threshold = 0.0
ob_cube_010.location = (0.3527, 1.843, 1.059)
ob_cube_010.rotation_euler = (0.0, 0.0, 1.571)
ob_cube_010.scale = (0.04661, 0.054, -0.07798)
ob_cube_010.lineart.crease_threshold = 0.0
ob_cube_011.location = (0.1603, 1.843, 1.059)
ob_cube_011.rotation_euler = (0.0, 0.0, 1.571)
ob_cube_011.scale = (0.04661, 0.054, -0.07798)
ob_cube_011.lineart.crease_threshold = 0.0
ob_cube_012.location = (-0.02744, 1.843, 1.059)
ob_cube_012.rotation_euler = (0.0, 0.0, 1.571)
ob_cube_012.scale = (0.04661, 0.054, -0.07798)
ob_cube_012.lineart.crease_threshold = 0.0
ob_cube_013.location = (0.06109, 1.843, 0.5759)
ob_cube_013.rotation_euler = (0.0, 0.0, 1.571)
ob_cube_013.scale = (0.04661, 0.054, -0.07798)
ob_cube_013.lineart.crease_threshold = 0.0
ob_cube_014.location = (-0.1244, 1.843, 0.5759)
ob_cube_014.rotation_euler = (0.0, 0.0, 1.571)
ob_cube_014.scale = (0.04661, 0.054, -0.07798)
ob_cube_014.lineart.crease_threshold = 0.0
ob_cube_015.location = (-0.3233, 1.843, 0.5759)
ob_cube_015.rotation_euler = (0.0, 0.0, 1.571)
ob_cube_015.scale = (0.04661, 0.054, -0.07798)
ob_cube_015.lineart.crease_threshold = 0.0
ob_cube_016.location = (0.5392, 1.843, 0.007513)
ob_cube_016.rotation_euler = (0.0, 0.0, 1.571)
ob_cube_016.scale = (0.04661, 0.4099, -0.05307)
ob_cube_016.lineart.crease_threshold = 0.0
ob_cube_017.location = (-0.2801, 0.0204, 1.914)
ob_cube_017.rotation_euler = (0.0, 0.0, 1.571)
ob_cube_017.scale = (0.04781, -0.3752, -0.04452)
ob_cube_017.lineart.crease_threshold = 0.0
ob_cube_018.location = (-0.6976, 0.02047, 1.839)
ob_cube_018.rotation_euler = (1.571, 0.0, 1.571)
ob_cube_018.scale = (0.04781, -0.1202, -0.04452)
ob_cube_018.lineart.crease_threshold = 0.0
ob_cube.location = (0.0, 0.0, 0.3922)
ob_cube.scale = (1.34, 1.887, 1.393)
ob_cube.lock_rotations_4d = False
ob_cube.empty_display_type = 'ARROWS'
ob_cube.lineart.crease_threshold = 0.0
ob_cylinder.location = (0.0, -2.134, 0.9868)
ob_cylinder.scale = (0.3, 0.3, 2.0)
ob_cylinder.lineart.crease_threshold = 0.0
ob_cylinder_001.location = (0.7406, -2.134, 0.9868)
ob_cylinder_001.scale = (0.3, 0.3, 2.0)
ob_cylinder_001.display_type = 'SOLID'
ob_cylinder_001.lineart.crease_threshold = 0.0
ob_cube_001.location = (3.035, 0.0, -0.3449)
ob_cube_001.scale = (1.34, 2.901, 0.6344)
ob_cube_001.lock_rotations_4d = False
ob_cube_001.empty_display_type = 'ARROWS'
ob_cube_001.lineart.crease_threshold = 0.0
ob_cube_002.location = (3.598, 0.0, 0.6065)
ob_cube_002.scale = (1.462, 3.054, 0.3023)
ob_cube_002.lock_rotations_4d = False
ob_cube_002.empty_display_type = 'ARROWS'
ob_cube_002.lineart.crease_threshold = 0.0

# ---- collection membership
scene.collection.objects.link(ob_cube_003)
scene.collection.objects.link(ob_cube_004)
scene.collection.objects.link(ob_cube_005)
scene.collection.objects.link(ob_cube_006)
scene.collection.objects.link(ob_cube_007)
scene.collection.objects.link(ob_cube_008)
scene.collection.objects.link(ob_cube_009)
scene.collection.objects.link(ob_cube_010)
scene.collection.objects.link(ob_cube_011)
scene.collection.objects.link(ob_cube_012)
scene.collection.objects.link(ob_cube_013)
scene.collection.objects.link(ob_cube_014)
scene.collection.objects.link(ob_cube_015)
scene.collection.objects.link(ob_cube_016)
scene.collection.objects.link(ob_cube_017)
scene.collection.objects.link(ob_cube_018)
col_collection.objects.link(ob_cube)
col_collection.objects.link(ob_cylinder)
col_collection.objects.link(ob_cylinder_001)
col_collection.objects.link(ob_cube_001)
col_collection.objects.link(ob_cube_002)

# ---- scene / render settings (as saved in the file)
scene.frame_start = 1; scene.frame_end = 250; scene.frame_set(1)
scene.render.engine = 'BLENDER_EEVEE_NEXT'
scene.cycles.use_denoising = False
scene.cycles.samples = 128
scene.cycles.sampling_pattern = 'TABULATED_SOBOL'
scene.cycles.use_adaptive_sampling = False
scene.cycles.use_light_tree = False
scene.view_settings.view_transform = 'Filmic'
bpy.context.view_layer.update()

# ---- added for rendering (the .blend has no active camera): camera
cam_auto = bpy.data.cameras.new('AutoCamera')
cam_auto.lens = 50.0
cam_auto.sensor_width = 36.0
cam_auto.clip_end = 1000.0
ob_auto_camera = bpy.data.objects.new('AutoCamera', cam_auto)
scene.collection.objects.link(ob_auto_camera)
ob_auto_camera.location = (10.3211, -10.4385, 7.94576)
ob_auto_camera.rotation_euler = (1.09748, -7.21219e-08, 0.694738)
scene.camera = ob_auto_camera
bpy.context.view_layer.update()
